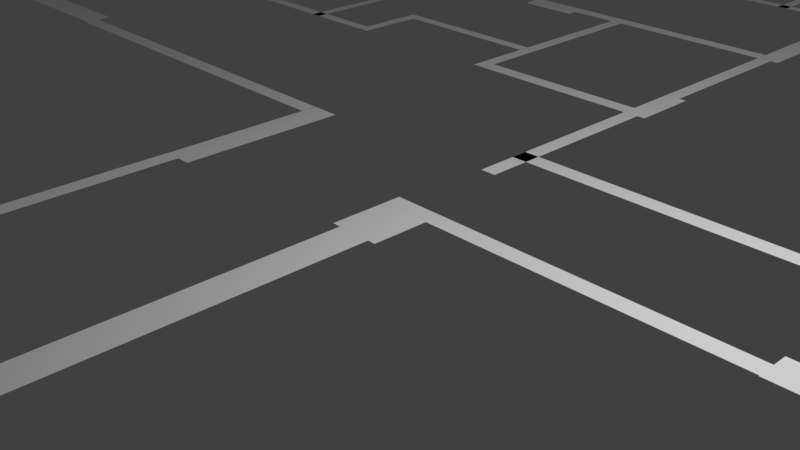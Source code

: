 # Source: ground-floor.blend  (saved by Blender 3.0.42; exported with 4.5.12 LTS)
import bpy
from mathutils import Matrix  # noqa: F401  (used for matrix-valued properties, if any)

bpy.ops.wm.read_factory_settings(use_empty=True)
scene = bpy.context.scene
scene.name = 'Scene'

# ---- collections
col_ground_floor = bpy.data.collections.new('Ground Floor'); scene.collection.children.link(col_ground_floor)
col_pillars = bpy.data.collections.new('Pillars'); col_ground_floor.children.link(col_pillars)

# ---- images (referenced by path relative to the original .blend; pixels are not part of the script)
import os
ASSET_DIR = os.environ.get("B2B_ASSET_DIR", "")  # directory of the original .blend (textures are referenced by path, not embedded)
HERE = os.path.dirname(os.path.abspath(__file__))  # packed textures are extracted next to this script under _unpacked/

def load_image(name, relpath, width, height, colorspace="sRGB"):
    """Load a texture the original file referenced (path relative to the .blend, or extracted next to this script)."""
    p = next((c for c in (os.path.join(HERE, relpath), os.path.join(ASSET_DIR, relpath)) if relpath and os.path.exists(c)), "")
    if p:
        img = bpy.data.images.load(p, check_existing=True)
        img.name = name
    else:  # same state as the original file: an image datablock whose file is absent (Cycles renders it pink)
        img = bpy.data.images.new(name, width, height)
        img.source = "FILE"
        img.filepath = "//" + (relpath or name)
    img.colorspace_settings.name = colorspace
    return img
img_ground_floor_jpg = load_image('ground-floor.jpg', 'ground-floor.jpg', 1024, 1024, 'sRGB')

# ---- materials (node trees are filled in below, after node groups)
mat_ground_floor = bpy.data.materials.new('ground-floor')
mat_ground_floor.surface_render_method = 'BLENDED'
mat_ground_floor.blend_method = 'BLEND'
mat_ground_floor.use_transparent_shadow = False

# ---- material node trees
mat_ground_floor.use_nodes = True; mat_ground_floor.node_tree.nodes.clear()
_N = mat_ground_floor.node_tree.nodes; _L = mat_ground_floor.node_tree.links
n0 = _N.new('ShaderNodeOutputMaterial'); n0.name = 'Material Output'; n0.location = (300, 300)
n1 = _N.new('ShaderNodeTexImage'); n1.name = 'Image Texture'; n1.location = (-200, 300)
n1.image = img_ground_floor_jpg
n1.extension = 'CLIP'
n2 = _N.new('ShaderNodeBsdfPrincipled'); n2.name = 'Principled BSDF'; n2.location = (0, 300)
n2.distribution = 'GGX'
n2.subsurface_method = 'RANDOM_WALK_SKIN'
n2.inputs[3].default_value = 1.45
n2.inputs[27].default_value = (0.0, 0.0, 0.0, 1.0)
n2.inputs[28].default_value = 1.0
_L.new(n1.outputs[0], n2.inputs[0])
_L.new(n1.outputs[1], n2.inputs[4])
_L.new(n2.outputs[0], n0.inputs[0])
n0.is_active_output = True

# ---- world
world_world = bpy.data.worlds.new('World'); scene.world = world_world
world_world.use_nodes = True; world_world.node_tree.nodes.clear()
_N = world_world.node_tree.nodes; _L = world_world.node_tree.links
n0 = _N.new('ShaderNodeOutputWorld'); n0.name = 'World Output'; n0.location = (300, 300)
n1 = _N.new('ShaderNodeBackground'); n1.name = 'Background'; n1.location = (10, 300)
n1.inputs[0].default_value = (0.05088, 0.05088, 0.05088, 1.0)
_L.new(n1.outputs[0], n0.inputs[0])
n0.is_active_output = True
world_world.color = (0.05088, 0.05088, 0.05088)
world_world.use_sun_shadow = False
world_world.sun_shadow_jitter_overblur = 0.0

# ---- cameras
cam_camera = bpy.data.cameras.new('Camera')
cam_camera.clip_end = 100.0
cam_camera.ortho_scale = 7.314

# ---- lights
light_light = bpy.data.lights.new('Light', 'POINT')
light_light.transmission_factor = 0.0
light_light.energy = 1000.0
light_light.shadow_soft_size = 0.1
light_light.shadow_maximum_resolution = 0.006
light_light.use_absolute_resolution = True

# ---- meshes
me_vert_121 = bpy.data.meshes.new('Vert.121')
me_vert_121.from_pydata([(0.1096, 0.2034, 0.0), (0.1096, -0.01408, 0.0), (0.958, 0.2034, 0.0), (0.958, -0.01408, 0.0), (3.342, 0.2034, 0.0), (3.342, -0.01408, 0.0), (3.854, 0.2034, 0.0), (3.854, -0.01408, 0.0), (4.769, 0.1918, 0.0), (4.769, -0.02571, 0.0), (4.996, 0.1918, 0.0), (4.996, -0.02571, 0.0), (7.38, 0.1918, 0.0), (7.38, -0.02571, 0.0), (7.893, 0.1919, 0.0), (7.893, -0.02561, 0.0), (8.809, 0.1919, 0.0), (8.809, -0.02561, 0.0), (9.298, 0.1919, 0.0), (9.298, -0.02561, 0.0), (11.69, 0.1919, 0.0), (11.69, -0.02561, 0.0), (12.31, 0.1919, 0.0), (12.31, -0.02561, 0.0), (13.23, 0.1878, -0.0002435), (13.23, -0.02964, -0.0002435), (13.61, 0.1878, -0.0002435), (13.61, -0.02964, -0.0002435), (16.0, 0.1878, -0.0002435), (16.0, -0.02964, -0.0002435), (16.85, 0.1878, -0.0002435), (16.85, -0.02964, -0.0002435), (16.85, -1.111, -0.0002435), (17.07, -1.111, -0.0002435), (16.85, -7.233, -0.0002435), (17.07, -7.233, -0.0002435), (8.212, -0.02561, 0.0), (8.429, -0.02561, 0.0), (8.212, -9.113, 0.0), (8.429, -9.113, 0.0), (9.137, -9.113, -0.0002435), (9.137, -9.331, -0.0002435), (9.301, -9.113, -0.0002435), (9.301, -9.331, -0.0002435), (11.69, -9.113, -0.0002435), (11.69, -9.331, -0.0002435), (11.86, -9.113, -0.0002435), (11.86, -9.331, -0.0002435), (13.45, -9.113, -0.0002435), (13.45, -9.331, -0.0002435), (15.36, -9.113, -0.0002435), (15.36, -9.331, -0.0002435), (16.85, -9.113, -0.0002435), (16.85, -9.331, -0.0002435), (21.37, -1.118, -0.0002435), (21.59, -1.118, -0.0002435), (21.37, -7.239, -0.0002435), (21.59, -7.239, -0.0002435), (17.21, -9.113, -0.0002435), (17.21, -9.331, -0.0002435), (18.42, -9.113, -0.0002435), (18.42, -9.331, -0.0002435), (18.61, -9.113, -0.0002435), (18.61, -9.331, -0.0002435), (18.84, -9.113, -0.0002435), (18.84, -9.331, -0.0002435), (18.42, -8.237, -0.0002435), (18.61, -8.237, -0.0002435), (18.42, -8.039, -0.0002435), (18.61, -8.039, -0.0002435), (19.81, -8.237, -0.0002435), (19.81, -8.039, -0.0002435), (20.01, -8.237, -0.0002435), (20.01, -8.039, -0.0002435), (19.81, -9.113, -0.0002435), (20.01, -9.113, -0.0002435), (19.81, -9.331, -0.0002435), (20.01, -9.331, -0.0002435), (19.58, -9.113, -0.0002435), (19.58, -9.331, -0.0002435), (21.22, -9.113, -0.0002435), (21.22, -9.331, -0.0002435), (21.37, -9.331, -0.0002435), (21.59, -9.331, -0.0002435), (21.37, -10.28, -0.0002435), (21.59, -10.28, -0.0002435), (17.17, -0.02964, -0.0002435), (18.02, 0.1878, -0.0002435), (18.02, -0.02964, -0.0002435), (20.42, 0.1878, -0.0002435), (20.42, -0.02964, -0.0002435), (21.27, 0.1878, -0.0002435), (21.27, -0.02964, -0.0002435), (16.96, 0.1878, -0.0002435), (17.17, 0.1878, -0.0002435), (16.96, 1.153, -0.0002435), (17.17, 1.153, -0.0002435), (16.85, 1.883, -0.0002435), (16.85, 2.101, -0.0002435), (8.882, 1.883, -0.0002435), (8.882, 2.101, -0.0002435), (7.969, 1.883, -0.0002435), (7.969, 2.101, -0.0002435), (0.05567, 1.883, -0.0002435), (0.05567, 2.101, -0.0002435), (-0.407, 2.101, -0.0002435), (-0.2084, 1.883, -0.0002435), (-0.407, 1.883, -0.0002435), (-0.2084, 1.357, -0.0002435), (-0.407, 1.357, -0.0002435), (-0.2084, 2.101, -0.0002435), (-0.2084, 3.993, -0.0002435), (-0.407, 3.993, -0.0002435), (-0.407, 4.205, -0.0002435), (-1.013, 3.993, -0.0002435), (-1.013, 4.205, -0.0002435), (-0.2103, 4.907, -0.0002435), (-0.4089, 4.907, -0.0002435), (-0.2103, 7.175, -0.0002435), (-0.4089, 7.175, -0.0002435), (-0.4089, 7.381, -0.0002435), (-2.818, 7.175, -0.0002435), (-2.818, 7.381, -0.0002435), (-3.005, 7.175, -0.0002435), (-3.005, 7.381, -0.0002435), (-2.818, 5.154, -0.0002435), (-3.005, 5.154, -0.0002435), (-2.818, 4.984, -0.0002435), (-3.005, 4.984, -0.0002435), (-2.818, 4.206, -0.0002435), (-3.005, 4.206, -0.0002435), (-2.818, 3.994, -0.0002435), (-3.005, 3.994, -0.0002435), (-2.214, 4.206, -0.0002435), (-2.214, 3.994, -0.0002435), (-5.267, 5.154, -0.0002435), (-5.267, 4.984, -0.0002435), (-5.434, 5.154, -0.0002435), (-5.434, 4.984, -0.0002435), (-5.267, 3.994, -0.0002435), (-5.434, 3.994, -0.0002435), (-3.727, 7.381, -0.0002435), (-3.727, 7.175, -0.0002435), (-4.641, 7.23, -0.0002435), (-4.641, 7.372, -0.0002435), (-5.657, 7.23, -0.0002435), (-5.657, 7.379, -0.0002435), (-0.2122, 8.09, -0.0002435), (-0.4108, 8.09, -0.0002435), (-0.2122, 8.374, -0.0002435), (-0.4108, 8.374, -0.0002435), (-0.2122, 9.862, -0.0002435), (-0.4108, 9.862, -0.0002435), (-0.2122, 10.79, -0.0002435), (-0.4108, 10.79, -0.0002435), (-0.4108, 10.03, -0.0002435), (-0.4108, 9.862, -0.0002435), (-0.7399, 10.03, -0.0002435), (-0.7399, 9.862, -0.0002435), (-0.4127, 11.7, -0.0002435), (-0.4127, 11.5, -0.0002435), (-1.356, 11.7, -0.0002435), (-1.356, 11.5, -0.0002435), (-2.907, 11.7, -0.0002435), (-2.907, 11.5, -0.0002435), (-3.925, 11.7, -0.0002435), (-3.925, 11.5, -0.0002435), (-4.036, 11.31, -0.0002435), (-3.879, 11.31, -0.0002435), (-3.925, 11.31, -0.0002435), (-3.879, 11.5, -0.0002435), (-3.925, 11.5, -0.0002435), (-4.032, 9.861, -0.0002435), (-3.875, 9.861, -0.0002435), (-1.48, 11.5, -0.0002435), (-1.638, 11.5, -0.0002435), (-1.48, 9.863, -0.0002435), (-1.638, 9.863, -0.0002435), (-2.838, 11.5, -0.0002435), (-2.693, 11.5, -0.0002435), (-2.382, 9.861, -0.0002435), (-2.838, 9.861, -0.0002435), (-2.382, 10.03, -0.0002435), (-2.838, 10.03, -0.0002435), (-2.693, 10.03, -0.0002435), (-2.693, 9.861, -0.0002435), (-3.133, 10.03, -0.0002435), (-3.133, 9.861, -0.0002435), (-0.4084, -0.7087, 0.0), (0.01269, -0.7087, 0.0), (-0.4084, -8.43, 0.0), (0.01269, -8.43, 0.0), (-0.1978, -0.7087, 0.0), (-0.1978, -8.43, 0.0), (7.537, -9.113, -0.0002435), (7.537, -9.331, -0.0002435), (7.386, -9.113, -0.0002435), (7.386, -9.331, -0.0002435), (4.992, -9.113, -0.0002435), (4.992, -9.331, -0.0002435), (4.837, -9.113, -0.0002435), (4.837, -9.331, -0.0002435), (3.237, -9.113, -0.0002435), (3.237, -9.331, -0.0002435), (1.631, -9.113, -0.0002435), (1.631, -9.331, -0.0002435), (0.1098, -9.113, -0.0002435), (0.1098, -9.331, -0.0002435), (-4.835, 11.7, -0.0002435), (-4.835, 11.5, -0.0002435), (-5.277, 11.7, -0.0002435), (-5.277, 11.5, -0.0002435), (-6.82, 11.7, -0.0002435), (-6.82, 11.5, -0.0002435), (-8.531, 11.7, -0.0002435), (-8.531, 11.5, -0.0002435), (-5.082, 11.5, -0.0002435), (-5.24, 11.5, -0.0002435), (-5.082, 10.03, -0.0002435), (-5.24, 10.03, -0.0002435), (-5.082, 9.864, -0.0002435), (-5.24, 9.864, -0.0002435), (-4.797, 10.03, -0.0002435), (-4.797, 9.864, -0.0002435), (-5.529, 10.03, -0.0002435), (-5.529, 9.864, -0.0002435), (-6.272, 11.5, -0.0002435), (-6.43, 11.5, -0.0002435), (-6.272, 10.02, -0.0002435), (-6.43, 10.02, -0.0002435), (-6.272, 9.863, -0.0002435), (-6.43, 9.863, -0.0002435), (-6.532, 10.02, -0.0002435), (-6.532, 9.863, -0.0002435), (-7.292, 10.02, -0.0002435), (-7.292, 9.863, -0.0002435), (-7.486, 10.02, -0.0002435), (-7.486, 9.863, -0.0002435), (-7.625, 10.02, -0.0002435), (-7.625, 9.863, -0.0002435), (-7.486, 11.5, -0.0002435), (-7.625, 11.5, -0.0002435), (-8.372, 10.02, -0.0002435), (-8.372, 9.863, -0.0002435), (-8.628, 10.02, -0.0002435), (-8.628, 9.863, -0.0002435), (-8.85, 10.02, -0.0002435), (-8.85, 9.863, -0.0002435), (-8.628, 10.38, -0.0002435), (-8.85, 10.38, -0.0002435), (-8.628, 8.249, -0.0002435), (-8.85, 8.249, -0.0002435), (-8.637, 6.134, -0.0002435), (-8.86, 6.134, -0.0002435), (-8.637, 3.683, -0.0002435), (-8.86, 3.683, -0.0002435), (-8.637, 3.487, -0.0002435), (-8.86, 3.487, -0.0002435), (-9.046, 3.683, -0.0002435), (-9.046, 3.487, -0.0002435), (-8.637, 4.153, -0.0002435), (-8.637, 3.983, -0.0002435), (-7.766, 4.153, -0.0002435), (-7.766, 3.983, -0.0002435), (-8.5, 6.621, -0.0002435), (-8.5, 6.452, -0.0002435), (-6.567, 6.621, -0.0002435), (-6.567, 6.452, -0.0002435), (-6.417, 6.621, -0.0002435), (-6.417, 6.452, -0.0002435), (-6.567, 3.983, -0.0002435), (-6.417, 3.983, -0.0002435), (-6.567, 4.153, -0.0002435), (-6.567, 3.983, -0.0002435), (-6.417, 4.153, -0.0002435), (-6.417, 3.983, -0.0002435), (-5.434, 4.153, -0.0002435), (-5.434, 3.983, -0.0002435), (-1.013, 4.205, -0.0002435), (-1.013, 3.993, -0.0002435), (-4.032, 10.03, -0.0002435), (-4.032, 9.861, -0.0002435), (-3.875, 10.03, -0.0002435), (-3.875, 9.861, -0.0002435), (-3.133, 10.03, -0.0002435), (-3.133, 9.861, -0.0002435), (-1.638, 9.861, -0.0002435), (-1.638, 10.03, -0.0002435), (-1.48, 9.861, -0.0002435), (-1.48, 10.03, -0.0002435), (-0.7399, 9.861, -0.0002435), (-0.7399, 10.03, -0.0002435), (-8.852, 11.7, -0.0002435), (-8.852, 11.5, -0.0002435), (-9.798, 11.7, -0.0002435), (-9.798, 11.5, -0.0002435), (-12.18, 11.7, -0.0002435), (-12.18, 11.5, -0.0002435), (-13.14, 11.7, -0.0002435), (-13.14, 11.5, -0.0002435), (-13.46, 11.7, -0.0002435), (-13.46, 11.5, -0.0002435), (-13.83, 11.7, -0.0002435), (-13.83, 11.5, -0.0002435), (-15.33, 11.7, -0.0002435), (-15.33, 11.5, -0.0002435), (-15.73, 11.7, -0.0002435), (-15.73, 11.5, -0.0002435), (-15.93, 11.7, -0.0002435), (-15.93, 11.5, -0.0002435), (-15.73, 9.233, -0.0002435), (-15.93, 9.233, -0.0002435), (-15.73, 8.245, -0.0002435), (-15.93, 8.245, -0.0002435), (-15.73, 8.04, -0.0002435), (-15.93, 8.04, -0.0002435), (-15.73, 7.437, -0.0002435), (-15.93, 7.437, -0.0002435), (-13.49, 8.245, -0.0002435), (-13.49, 8.04, -0.0002435), (-17.08, 8.245, -0.0002435), (-17.08, 8.04, -0.0002435), (-15.73, 7.243, -0.0002435), (-15.93, 7.243, -0.0002435), (-15.73, 6.578, -0.0002435), (-15.93, 6.578, -0.0002435), (-14.91, 7.437, -0.0002435), (-14.91, 7.243, -0.0002435), (-14.17, 7.437, -0.0002435), (-14.17, 7.243, -0.0002435), (-13.49, 7.437, -0.0002435), (-13.49, 7.243, -0.0002435), (-15.73, 5.575, -0.0002435), (-15.93, 5.575, -0.0002435), (-15.73, 5.291, -0.0002435), (-15.93, 5.291, -0.0002435), (-15.73, 5.094, -0.0002435), (-15.93, 5.094, -0.0002435), (-14.93, 5.291, -0.0002435), (-14.93, 5.094, -0.0002435), (-14.74, 5.291, -0.0002435), (-14.74, 5.094, -0.0002435), (-13.33, 5.291, -0.0002435), (-13.33, 5.094, -0.0002435), (-13.14, 5.291, -0.0002435), (-13.14, 5.094, -0.0002435), (-13.33, 6.134, -0.0002435), (-13.14, 6.134, -0.0002435), (-13.33, 3.69, -0.0002435), (-13.14, 3.69, -0.0002435), (-13.33, 3.495, -0.0002435), (-13.14, 3.495, -0.0002435), (-13.67, 3.688, -0.0002435), (-13.67, 3.49, -0.0002435), (-10.21, 3.69, -0.0002435), (-10.21, 3.495, -0.0002435), (-9.046, 3.683, -0.0002435), (-9.046, 3.487, -0.0002435), (-15.73, 3.688, -0.0002435), (-15.93, 3.688, -0.0002435), (-15.73, 3.49, -0.0002435), (-15.93, 3.49, -0.0002435), (-15.63, 3.688, -0.0002435), (-15.63, 3.49, -0.0002435), (-15.05, 3.688, -0.0002435), (-15.05, 3.49, -0.0002435), (-14.93, 3.688, -0.0002435), (-14.93, 3.49, -0.0002435), (-14.74, 3.688, -0.0002435), (-14.74, 3.49, -0.0002435), (-14.42, 3.688, -0.0002435), (-14.42, 3.49, -0.0002435), (-14.93, 5.094, -0.0002435), (-14.74, 5.094, -0.0002435), (-13.67, 3.688, -0.0002435), (-13.67, 3.49, -0.0002435), (-13.33, 8.249, -0.0002435), (-13.14, 8.249, -0.0002435), (-13.33, 10.38, -0.0002435), (-13.14, 10.38, -0.0002435), (-18.21, 8.245, -0.0002435), (-18.21, 8.04, -0.0002435), (-18.03, 11.7, -0.0002435), (-18.03, 11.5, -0.0002435), (-18.94, 11.69, -0.0002435), (-18.94, 11.49, -0.0002435), (-22.7, 11.69, -0.0002435), (-22.7, 11.49, -0.0002435), (-22.85, 11.69, -0.0002435), (-22.85, 11.49, -0.0002435), (-23.57, 11.69, -0.0002435), (-23.57, 11.49, -0.0002435), (-23.73, 11.69, -0.0002435), (-23.73, 11.49, -0.0002435), (-22.7, 8.408, -0.0002435), (-22.85, 8.408, -0.0002435), (-23.57, 11.08, -0.0002435), (-23.73, 11.08, -0.0002435), (-23.73, 11.27, -0.0002435), (-23.73, 11.08, -0.0002435), (-26.09, 11.27, -0.0002435), (-26.09, 11.08, -0.0002435), (-26.25, 11.27, -0.0002435), (-26.25, 11.08, -0.0002435), (-26.09, 11.48, -0.0002435), (-26.25, 11.48, -0.0002435), (-26.09, 11.69, -0.0002435), (-26.25, 11.69, -0.0002435), (-26.62, 11.48, -0.0002435), (-26.62, 11.69, -0.0002435), (-27.17, 11.31, -0.0002435), (-26.96, 11.31, -0.0002435), (-27.17, 8.408, -0.0002435), (-26.96, 8.408, -0.0002435), (-27.68, 8.034, -0.0002435), (-27.68, 8.244, -0.0002435), (-27.77, 8.034, -0.0002435), (-27.77, 8.244, -0.0002435), (-26.45, 8.034, -0.0002435), (-26.45, 8.244, -0.0002435), (-26.36, 8.034, -0.0002435), (-26.36, 8.244, -0.0002435), (-26.96, 8.034, -0.0002435), (-27.17, 8.034, -0.0002435), (-26.96, 4.752, -0.0002435), (-27.17, 4.752, -0.0002435), (-26.96, -0.1858, -0.0002435), (-27.17, -0.1858, -0.0002435), (-26.96, -1.106, -0.0002435), (-27.17, -1.106, -0.0002435), (-26.96, -2.44, -0.0002435), (-27.17, -2.44, -0.0002435), (-26.96, -2.557, -0.0002435), (-27.17, -2.557, -0.0002435), (-25.22, -2.44, -0.0002435), (-25.22, -2.557, -0.0002435), (-28.93, -2.44, -0.0002435), (-28.93, -2.557, -0.0002435), (-28.93, -2.557, -0.0002435), (-28.81, -2.557, -0.0002435), (-28.93, -3.551, -0.0002435), (-28.81, -3.551, -0.0002435), (-28.93, -9.192, -0.0002435), (-28.81, -9.192, -0.0002435), (-28.93, -9.339, -0.0002435), (-28.81, -9.339, -0.0002435), (-27.68, -9.192, -0.0002435), (-27.68, -9.339, -0.0002435), (-26.46, -9.183, -0.0002435), (-26.46, -9.33, -0.0002435), (-26.37, -9.183, -0.0002435), (-26.37, -9.33, -0.0002435), (-25.34, -9.183, -0.0002435), (-25.34, -9.33, -0.0002435), (-25.22, -9.183, -0.0002435), (-25.22, -9.33, -0.0002435), (-25.34, -3.546, -0.0002435), (-25.22, -3.546, -0.0002435), (-25.34, -2.557, -0.0002435), (-25.22, -2.557, -0.0002435), (-18.56, 8.245, -0.0002435), (-18.56, 8.04, -0.0002435), (-19.43, 8.245, -0.0002435), (-19.43, 8.04, -0.0002435), (-21.84, 8.245, -0.0002435), (-21.84, 8.04, -0.0002435), (-22.23, 8.245, -0.0002435), (-22.23, 8.04, -0.0002435), (-18.56, 6.729, -0.0002435), (-18.35, 6.729, -0.0002435), (-18.56, 0.6239, -0.0002435), (-18.35, 0.6239, -0.0002435), (-18.57, -1.705, -0.0002435), (-18.37, -1.705, -0.0002435), (-18.57, -3.94, -0.0002435), (-18.37, -3.94, -0.0002435), (-18.57, -4.052, -0.0002435), (-18.37, -4.052, -0.0002435), (-18.57, -7.832, -0.0002435), (-18.37, -7.832, -0.0002435), (-24.21, -3.94, -0.0002435), (-24.21, -4.052, -0.0002435), (-25.22, -3.94, -0.0002435), (-25.22, -4.052, -0.0002435), (-23.59, -9.183, -0.0002435), (-23.59, -9.33, -0.0002435), (-21.97, -9.148, -0.0002435), (-21.97, -9.296, -0.0002435), (-18.57, -9.148, -0.0002435), (-18.57, -9.296, -0.0002435), (-2.995, -9.346, -0.0002435), (-3.213, -9.346, -0.0002435), (-2.995, -10.68, -0.0002435), (-3.213, -10.68, -0.0002435), (-2.997, -7.143, -0.0002435), (-3.215, -7.143, -0.0002435), (-2.997, -5.384, -0.0002435), (-3.215, -5.384, -0.0002435), (-2.997, -3.87, -0.0002435), (-3.215, -3.87, -0.0002435), (-2.997, -0.9161, -0.0002435), (-3.215, -0.9161, -0.0002435), (-3.215, 1.287, -0.0002435), (-3.215, 1.07, -0.0002435), (-8.659, 1.287, -0.0002435), (-8.659, 1.07, -0.0002435), (-10.28, 1.312, -0.0002435), (-10.28, 1.094, -0.0002435), (-15.72, 1.312, -0.0002435), (-15.72, 1.094, -0.0002435), (-15.72, -0.9161, -0.0002435), (-15.93, -0.9161, -0.0002435), (-15.72, -3.87, -0.0002435), (-15.93, -3.87, -0.0002435), (-15.74, -5.384, -0.0002435), (-15.96, -5.384, -0.0002435), (-15.74, -7.143, -0.0002435), (-15.96, -7.143, -0.0002435), (-15.72, -9.346, -0.0002435), (-15.93, -9.346, -0.0002435), (-15.72, -10.66, -0.0002435), (-15.93, -10.66, -0.0002435), (-15.72, -11.7, -0.0002435), (-15.93, -11.7, -0.0002435), (-2.995, -11.7, -0.0002435), (-3.213, -11.7, -0.0002435), (-17.41, -12.12, -0.0002435), (-17.41, -11.7, -0.0002435), (-17.41, -11.91, -0.0002435), (-13.13, -12.12, -0.0002435), (-13.13, -11.7, -0.0002435), (-13.13, -11.91, -0.0002435), (-11.31, -12.12, -0.0002435), (-11.31, -11.7, -0.0002435), (-11.31, -11.91, -0.0002435), (-10.56, -12.12, -0.0002435), (-10.56, -11.7, -0.0002435), (-10.56, -11.91, -0.0002435), (-8.268, -11.7, -0.0002435), (-8.268, -11.91, -0.0002435), (-8.268, -12.12, -0.0002435), (-6.087, -11.7, -0.0002435), (-6.087, -11.91, -0.0002435), (-6.087, -12.12, -0.0002435), (-4.271, -11.7, -0.0002435), (-4.271, -11.91, -0.0002435), (-4.271, -12.12, -0.0002435), (-2.995, -11.7, -0.0002435), (-2.995, -11.91, -0.0002435), (-2.995, -12.12, -0.0002435), (-1.128, -11.91, -0.0002435), (-1.128, -12.12, -0.0002435), (0.7132, -12.07, -0.0002435), (14.47, -12.07, -0.0002435), (14.47, -17.27, -0.0002435), (13.09, -17.27, -0.0002435), (12.47, -17.27, -0.0002435), (4.497, -17.27, -0.0002435), (3.877, -17.27, -0.0002435), (0.4345, -17.27, -0.0002435), (-0.1849, -17.86, -0.0002435), (-0.1849, -20.13, -0.0002435), (-0.1849, -20.36, -0.0002435), (4.497, -20.36, -0.0002435), (4.497, -17.86, -0.0002435), (4.497, -20.36, -0.0002435), (14.47, -20.36, -0.0002435), (14.47, -17.27, -0.0002435), (17.17, -11.98, -0.0002435), (17.17, -11.77, -0.0002435), (25.32, -11.98, -0.0002435), (25.32, -11.77, -0.0002435), (26.25, -11.99, -0.0002435), (26.25, -11.77, -0.0002435), (30.0, -11.99, -0.0002435), (30.0, -11.77, -0.0002435), (17.07, -13.88, -0.0002435), (16.85, -13.88, -0.0002435), (17.17, -13.88, -0.0002435), (17.07, -18.19, -0.0002435), (16.85, -18.19, -0.0002435), (17.17, -18.19, -0.0002435), (21.37, -1.993, -0.0002435), (21.59, -1.993, -0.0002435), (21.37, -2.14, -0.0002435), (21.59, -2.14, -0.0002435), (21.37, -2.423, -0.0002435), (21.59, -2.423, -0.0002435), (21.37, -2.624, -0.0002435), (21.59, -2.624, -0.0002435), (22.29, -1.993, -0.0002435), (22.29, -2.14, -0.0002435), (22.42, -1.993, -0.0002435), (22.42, -2.14, -0.0002435), (22.29, -2.423, -0.0002435), (22.42, -2.423, -0.0002435), (22.29, -2.624, -0.0002435), (22.42, -2.624, -0.0002435), (22.29, -2.423, -0.0002435), (22.29, -2.624, -0.0002435), (24.82, -2.423, -0.0002435), (24.82, -2.624, -0.0002435), (24.96, -2.423, -0.0002435), (24.96, -2.624, -0.0002435), (25.33, -2.423, -0.0002435), (25.33, -2.624, -0.0002435), (24.82, -2.155, -0.0002435), (24.96, -2.155, -0.0002435), (24.82, -2.001, -0.0002435), (24.96, -2.001, -0.0002435), (26.59, -2.155, -0.0002435), (26.59, -2.001, -0.0002435), (26.75, -2.155, -0.0002435), (26.75, -2.001, -0.0002435), (26.59, -2.423, -0.0002435), (26.75, -2.423, -0.0002435), (26.59, -2.624, -0.0002435), (26.75, -2.624, -0.0002435), (26.24, -2.423, -0.0002435), (26.24, -2.624, -0.0002435), (29.14, -2.423, -0.0002435), (29.14, -2.624, -0.0002435), (29.29, -2.423, -0.0002435), (29.29, -2.624, -0.0002435), (30.0, -2.423, -0.0002435), (30.0, -2.624, -0.0002435), (29.42, -2.423, -0.0002435), (29.42, -2.624, -0.0002435), (29.14, -2.155, -0.0002435), (29.29, -2.155, -0.0002435), (29.14, -2.001, -0.0002435), (29.29, -2.001, -0.0002435), (30.45, -2.155, -0.0002435), (30.45, -2.001, -0.0002435), (30.6, -2.155, -0.0002435), (30.6, -2.001, -0.0002435), (30.45, -3.197, -0.0002435), (30.6, -3.197, -0.0002435), (30.45, -3.349, -0.0002435), (30.6, -3.349, -0.0002435), (30.21, -3.197, -0.0002435), (30.21, -3.349, -0.0002435), (30.11, -3.197, -0.0002435), (30.11, -3.349, -0.0002435), (30.0, -3.197, -0.0002435), (30.0, -3.349, -0.0002435), (30.11, -5.747, -0.0002435), (30.0, -5.747, -0.0002435), (30.21, -5.747, -0.0002435), (30.21, -5.899, -0.0002435), (30.11, -5.747, -0.0002435), (30.11, -5.899, -0.0002435), (30.0, -5.747, -0.0002435), (30.0, -5.899, -0.0002435), (30.21, -6.164, -0.0002435), (30.0, -6.164, -0.0002435), (30.45, -5.747, -0.0002435), (30.45, -5.899, -0.0002435), (30.6, -5.747, -0.0002435), (30.6, -5.899, -0.0002435), (30.45, -6.937, -0.0002435), (30.6, -6.937, -0.0002435), (30.45, -7.102, -0.0002435), (30.6, -7.102, -0.0002435), (30.31, -6.937, -0.0002435), (30.31, -7.102, -0.0002435), (30.11, -7.102, -0.0002435), (30.0, -7.102, -0.0002435), (30.11, -8.587, -0.0002435), (30.0, -8.587, -0.0002435), (30.21, -8.587, -0.0002435), (30.21, -8.739, -0.0002435), (30.11, -8.587, -0.0002435), (30.11, -8.739, -0.0002435), (30.0, -8.587, -0.0002435), (30.0, -8.739, -0.0002435), (30.45, -8.587, -0.0002435), (30.45, -8.739, -0.0002435), (30.6, -8.587, -0.0002435), (30.6, -8.739, -0.0002435), (30.45, -9.794, -0.0002435), (30.6, -9.794, -0.0002435), (30.45, -9.938, -0.0002435), (30.6, -9.938, -0.0002435), (30.21, -9.794, -0.0002435), (30.21, -9.938, -0.0002435), (30.0, -9.794, -0.0002435), (30.0, -9.938, -0.0002435), (30.21, -9.715, -0.0002435), (30.0, -9.715, -0.0002435), (30.11, -9.794, -0.0002435), (30.11, -9.938, -0.0002435), (30.0, -11.44, -0.0002435), (30.11, -11.44, -0.0002435), (30.21, -11.44, -0.0002435), (30.21, -11.59, -0.0002435), (30.11, -11.44, -0.0002435), (30.11, -11.59, -0.0002435), (30.0, -11.44, -0.0002435), (30.0, -11.59, -0.0002435), (30.21, -11.74, -0.0002435), (30.0, -11.74, -0.0002435), (30.45, -11.44, -0.0002435), (30.45, -11.59, -0.0002435), (30.6, -11.44, -0.0002435), (30.6, -11.59, -0.0002435), (30.45, -12.64, -0.0002435), (30.6, -12.64, -0.0002435), (30.45, -12.79, -0.0002435), (30.6, -12.79, -0.0002435), (30.31, -12.64, -0.0002435), (30.31, -12.79, -0.0002435), (30.31, -12.68, -0.0002435), (30.0, -12.79, -0.0002435), (30.0, -12.68, -0.0002435), (30.11, -12.79, -0.0002435), (30.11, -12.68, -0.0002435), (30.0, -14.88, -0.0002435), (30.11, -14.88, -0.0002435), (30.11, -14.88, -0.0002435), (30.21, -14.88, -0.0002435), (30.21, -15.03, -0.0002435), (30.11, -14.88, -0.0002435), (30.11, -15.03, -0.0002435), (30.0, -14.88, -0.0002435), (30.0, -15.03, -0.0002435), (30.21, -15.59, -0.0002435), (30.0, -15.59, -0.0002435), (30.45, -14.88, -0.0002435), (30.45, -15.03, -0.0002435), (30.6, -14.88, -0.0002435), (30.6, -15.03, -0.0002435), (30.45, -16.91, -0.0002435), (30.6, -16.91, -0.0002435), (30.45, -17.06, -0.0002435), (30.6, -17.06, -0.0002435), (30.21, -16.91, -0.0002435), (30.21, -17.06, -0.0002435), (30.1, -16.91, -0.0002435), (30.1, -17.06, -0.0002435), (30.0, -16.91, -0.0002435), (30.0, -17.06, -0.0002435), (30.1, -19.16, -0.0002435), (30.0, -19.16, -0.0002435), (30.21, -19.16, -0.0002435), (30.21, -19.31, -0.0002435), (30.11, -19.16, -0.0002435), (30.11, -19.31, -0.0002435), (30.0, -19.16, -0.0002435), (30.0, -19.31, -0.0002435), (30.21, -20.03, -0.0002435), (30.0, -20.03, -0.0002435), (30.45, -19.16, -0.0002435), (30.45, -19.31, -0.0002435), (30.61, -19.16, -0.0002435), (30.61, -19.31, -0.0002435), (30.45, -21.18, -0.0002435), (30.61, -21.18, -0.0002435), (30.45, -21.34, -0.0002435), (30.61, -21.34, -0.0002435), (30.21, -21.18, -0.0002435), (30.21, -21.34, -0.0002435), (30.21, -20.96, -0.0002435), (30.0, -21.34, -0.0002435), (30.0, -20.96, -0.0002435), (30.11, -21.34, -0.0002435), (30.0, -23.42, -0.0002435), (30.11, -23.42, -0.0002435), (30.31, -23.59, -0.0002435), (30.31, -23.42, -0.0002435), (30.45, -23.59, -0.0002435), (30.45, -23.42, -0.0002435), (30.61, -23.59, -0.0002435), (30.61, -23.42, -0.0002435), (30.45, -25.45, -0.0002435), (30.61, -25.45, -0.0002435), (30.45, -25.6, -0.0002435), (30.61, -25.6, -0.0002435), (30.21, -25.45, -0.0002435), (30.21, -25.6, -0.0002435), (30.11, -25.45, -0.0002435), (30.11, -25.6, -0.0002435), (30.0, -25.45, -0.0002435), (30.0, -25.6, -0.0002435), (30.21, -24.73, -0.0002435), (30.0, -24.73, -0.0002435), (30.11, -27.72, -0.0002435), (30.0, -27.72, -0.0002435), (30.21, -27.72, -0.0002435), (30.21, -27.88, -0.0002435), (30.11, -27.72, -0.0002435), (30.11, -27.88, -0.0002435), (30.0, -27.72, -0.0002435), (30.0, -27.88, -0.0002435), (30.21, -28.97, -0.0002435), (30.0, -28.97, -0.0002435), (30.45, -27.72, -0.0002435), (30.45, -27.88, -0.0002435), (30.59, -27.72, -0.0002435), (30.59, -27.88, -0.0002435), (30.45, -29.71, -0.0002435), (30.59, -29.71, -0.0002435), (30.45, -29.88, -0.0002435), (30.59, -29.88, -0.0002435), (30.31, -29.71, -0.0002435), (30.31, -29.88, -0.0002435), (30.11, -29.88, -0.0002435), (30.0, -29.88, -0.0002435), (30.11, -31.36, -0.0002435), (30.0, -31.36, -0.0002435), (30.21, -31.36, -0.0002435), (30.21, -31.51, -0.0002435), (30.11, -31.36, -0.0002435), (30.11, -31.51, -0.0002435), (30.0, -31.36, -0.0002435), (30.0, -31.51, -0.0002435), (30.46, -31.36, -0.0002435), (30.46, -31.51, -0.0002435), (30.6, -31.36, -0.0002435), (30.6, -31.51, -0.0002435), (30.46, -32.51, -0.0002435), (30.6, -32.51, -0.0002435), (30.46, -32.66, -0.0002435), (30.6, -32.66, -0.0002435), (29.29, -32.51, -0.0002435), (29.29, -32.66, -0.0002435), (29.14, -32.51, -0.0002435), (29.14, -32.66, -0.0002435), (29.29, -32.26, -0.0002435), (29.14, -32.26, -0.0002435), (29.29, -32.08, -0.0002435), (29.14, -32.08, -0.0002435), (29.99, -32.26, -0.0002435), (29.99, -32.08, -0.0002435), (29.29, -32.17, -0.0002435), (29.14, -32.17, -0.0002435), (29.29, -32.17, -0.0002435), (29.14, -32.17, -0.0002435), (26.76, -32.08, -0.0002435), (26.76, -32.17, -0.0002435), (30.21, -31.55, -0.0002435), (30.0, -31.55, -0.0002435), (26.76, -32.26, -0.0002435), (26.6, -32.26, -0.0002435), (26.76, -32.08, -0.0002435), (26.6, -32.08, -0.0002435), (26.76, -32.17, -0.0002435), (26.6, -32.17, -0.0002435), (26.24, -32.26, -0.0002435), (26.24, -32.08, -0.0002435), (26.76, -32.51, -0.0002435), (26.6, -32.51, -0.0002435), (26.76, -32.67, -0.0002435), (26.6, -32.67, -0.0002435), (24.96, -32.51, -0.0002435), (24.96, -32.67, -0.0002435), (24.82, -32.51, -0.0002435), (24.82, -32.67, -0.0002435), (24.96, -32.26, -0.0002435), (24.82, -32.26, -0.0002435), (24.96, -32.17, -0.0002435), (24.82, -32.17, -0.0002435), (24.96, -32.08, -0.0002435), (24.82, -32.08, -0.0002435), (25.32, -32.26, -0.0002435), (25.32, -32.08, -0.0002435), (22.43, -32.17, -0.0002435), (22.43, -32.08, -0.0002435), (22.43, -32.26, -0.0002435), (22.28, -32.26, -0.0002435), (22.43, -32.17, -0.0002435), (22.28, -32.17, -0.0002435), (22.43, -32.08, -0.0002435), (22.28, -32.08, -0.0002435), (21.58, -32.26, -0.0002435), (21.58, -32.08, -0.0002435), (22.43, -32.52, -0.0002435), (22.28, -32.52, -0.0002435), (22.43, -32.66, -0.0002435), (22.28, -32.66, -0.0002435), (21.58, -32.52, -0.0002435), (21.58, -32.66, -0.0002435), (21.58, -32.46, -0.0002435), (21.36, -32.52, -0.0002435), (21.36, -32.66, -0.0002435), (21.36, -32.46, -0.0002435), (21.58, -32.98, -0.0002435), (21.36, -32.98, -0.0002435), (21.58, -33.16, -0.0002435), (21.36, -33.16, -0.0002435), (20.42, -32.98, -0.0002435), (20.42, -33.16, -0.0002435), (18.02, -32.98, -0.0002435), (18.02, -33.16, -0.0002435), (17.07, -32.98, -0.0002435), (17.07, -33.16, -0.0002435), (16.85, -32.98, -0.0002435), (16.85, -33.16, -0.0002435), (17.07, -32.67, -0.0002435), (16.85, -32.67, -0.0002435), (17.07, -32.52, -0.0002435), (16.85, -32.52, -0.0002435), (17.07, -32.46, -0.0002435), (16.85, -32.46, -0.0002435), (16.24, -32.67, -0.0002435), (16.24, -32.52, -0.0002435), (16.09, -32.67, -0.0002435), (16.09, -32.52, -0.0002435), (16.24, -32.26, -0.0002435), (16.09, -32.26, -0.0002435), (16.24, -32.17, -0.0002435), (16.09, -32.17, -0.0002435), (16.24, -32.08, -0.0002435), (16.09, -32.08, -0.0002435), (16.85, -32.26, -0.0002435), (16.85, -32.08, -0.0002435), (13.7, -32.17, -0.0002435), (13.7, -32.08, -0.0002435), (13.7, -32.26, -0.0002435), (13.55, -32.26, -0.0002435), (13.7, -32.17, -0.0002435), (13.55, -32.17, -0.0002435), (13.7, -32.08, -0.0002435), (13.55, -32.08, -0.0002435), (13.38, -32.26, -0.0002435), (13.38, -32.07, -0.0002435), (13.7, -32.52, -0.0002435), (13.55, -32.52, -0.0002435), (13.7, -32.67, -0.0002435), (13.55, -32.67, -0.0002435), (11.93, -32.52, -0.0002435), (11.93, -32.67, -0.0002435), (11.78, -32.52, -0.0002435), (11.78, -32.67, -0.0002435), (11.93, -32.26, -0.0002435), (11.78, -32.26, -0.0002435), (11.93, -32.17, -0.0002435), (11.78, -32.17, -0.0002435), (11.93, -32.08, -0.0002435), (11.78, -32.08, -0.0002435), (12.16, -32.26, -0.0002435), (12.16, -32.08, -0.0002435), (9.376, -32.17, -0.0002435), (9.376, -32.08, -0.0002435), (9.376, -32.26, -0.0002435), (9.229, -32.26, -0.0002435), (9.376, -32.17, -0.0002435), (9.229, -32.17, -0.0002435), (9.376, -32.08, -0.0002435), (9.229, -32.08, -0.0002435), (8.949, -32.26, -0.0002435), (8.949, -32.07, -0.0002435), (9.376, -32.52, -0.0002435), (9.229, -32.52, -0.0002435), (9.376, -32.67, -0.0002435), (9.229, -32.67, -0.0002435), (7.608, -32.52, -0.0002435), (7.608, -32.67, -0.0002435), (7.451, -32.52, -0.0002435), (7.451, -32.67, -0.0002435), (7.608, -32.26, -0.0002435), (7.451, -32.26, -0.0002435), (7.608, -32.17, -0.0002435), (7.451, -32.17, -0.0002435), (7.608, -32.08, -0.0002435), (7.451, -32.08, -0.0002435), (7.723, -32.26, -0.0002435), (7.723, -32.08, -0.0002435), (5.067, -32.17, -0.0002435), (5.067, -32.08, -0.0002435), (5.005, -32.17, -0.0002435), (5.005, -32.08, -0.0002435), (5.067, -32.45, -0.0002435), (5.005, -32.45, -0.0002435), (4.902, -32.45, -0.0002435), (5.067, -32.52, -0.0002435), (5.005, -32.52, -0.0002435), (4.902, -32.52, -0.0002435), (5.067, -32.67, -0.0002435), (5.005, -32.67, -0.0002435), (4.902, -32.67, -0.0002435), (4.283, -32.52, -0.0002435), (4.283, -32.67, -0.0002435), (4.283, -32.45, -0.0002435), (4.08, -32.52, -0.0002435), (4.08, -32.45, -0.0002435), (4.283, -32.67, -0.0002435), (4.08, -32.67, -0.0002435), (4.283, -32.97, -0.0002435), (4.08, -32.97, -0.0002435), (4.283, -33.17, -0.0002435), (4.08, -33.17, -0.0002435), (3.142, -32.97, -0.0002435), (3.142, -33.17, -0.0002435), (0.72, -32.97, -0.0002435), (0.72, -33.17, -0.0002435), (0.01738, -32.97, -0.0002435), (0.01738, -33.17, -0.0002435), (-0.2047, -32.97, -0.0002435), (-0.2047, -33.17, -0.0002435), (-0.4087, -32.97, -0.0002435), (-0.4087, -33.17, -0.0002435), (0.01738, -31.73, -0.0002435), (-0.2047, -31.73, -0.0002435), (-0.4087, -31.73, -0.0002435), (-0.5141, -31.53, -0.0002435), (-0.5141, -31.73, -0.0002435), (-2.597, -31.53, -0.0002435), (-2.597, -31.73, -0.0002435), (-0.5141, -31.08, -0.0002435), (-0.5141, -31.28, -0.0002435), (-2.597, -31.08, -0.0002435), (-2.597, -31.28, -0.0002435)], [(167, 169), (187, 186), (552, 553), (553, 554), (554, 555), (556, 557), (558, 559), (560, 561), (561, 562), (562, 563), (564, 565), (565, 566), (566, 567), (687, 692), (691, 693), (711, 713), (712, 714), (760, 762), (788, 792), (789, 794), (793, 795), (810, 814), (847, 846), (845, 847)], [(0, 1, 3, 2), (2, 3, 5, 4), (4, 5, 7, 6), (8, 9, 11, 10), (10, 11, 13, 12), (12, 13, 15, 14), (16, 17, 19, 18), (18, 19, 21, 20), (20, 21, 23, 22), (24, 25, 27, 26), (26, 27, 29, 28), (28, 29, 31, 30), (32, 33, 35, 34), (37, 36, 38, 39), (41, 40, 42, 43), (43, 42, 44, 45), (45, 44, 46, 47), (49, 48, 50, 51), (51, 50, 52, 53), (54, 55, 57, 56), (59, 58, 60, 61), (63, 62, 64, 65), (66, 67, 69, 68), (69, 67, 70, 71), (71, 70, 72, 73), (72, 70, 74, 75), (75, 74, 76, 77), (76, 74, 78, 79), (65, 64, 78, 79), (67, 66, 60, 62), (60, 62, 63, 61), (75, 77, 81, 80), (82, 83, 85, 84), (94, 86, 88, 87), (87, 88, 90, 89), (89, 90, 92, 91), (94, 93, 95, 96), (98, 97, 99, 100), (102, 101, 103, 104), (104, 103, 107, 105), (107, 106, 108, 109), (106, 107, 105, 110), (110, 105, 112, 111), (112, 113, 115, 114), (117, 116, 118, 119), (120, 119, 121, 122), (122, 121, 123, 124), (123, 121, 125, 126), (126, 125, 127, 128), (128, 127, 129, 130), (130, 129, 131, 132), (131, 129, 133, 134), (126, 128, 136, 135), (135, 136, 138, 137), (138, 136, 139, 140), (124, 123, 142, 141), (144, 143, 145, 146), (148, 147, 149, 150), (150, 149, 151, 152), (152, 151, 153, 154), (156, 155, 157, 158), (160, 159, 161, 162), (162, 161, 163, 164), (164, 163, 165, 166), (168, 167, 172, 173), (175, 174, 176, 177), (184, 185, 180, 182), (183, 184, 179, 178), (183, 181, 185, 184), (284, 285, 181, 183), (192, 188, 190, 193), (189, 192, 193, 191), (195, 194, 196, 197), (197, 196, 198, 199), (199, 198, 200, 201), (203, 202, 204, 205), (205, 204, 206, 207), (170, 168, 169, 171), (210, 208, 209, 211), (211, 213, 212, 210), (213, 215, 214, 212), (216, 217, 219, 218), (218, 219, 221, 220), (218, 220, 223, 222), (221, 219, 224, 225), (227, 226, 228, 229), (229, 228, 230, 231), (229, 231, 233, 232), (232, 233, 235, 234), (234, 235, 237, 236), (236, 237, 239, 238), (236, 238, 241, 240), (238, 239, 243, 242), (242, 243, 245, 244), (244, 245, 247, 246), (244, 246, 249, 248), (247, 245, 250, 251), (253, 252, 254, 255), (255, 254, 256, 257), (255, 257, 259, 258), (261, 260, 262, 263), (265, 264, 266, 267), (267, 266, 268, 269), (267, 269, 271, 270), (263, 262, 272, 273), (273, 272, 274, 275), (275, 274, 276, 277), (134, 133, 278, 279), (225, 224, 228, 230), (222, 223, 281, 280), (280, 281, 283, 282), (282, 283, 285, 284), (182, 180, 286, 287), (287, 286, 288, 289), (289, 288, 290, 291), (292, 293, 295, 294), (294, 295, 297, 296), (296, 297, 299, 298), (300, 301, 303, 302), (302, 303, 305, 304), (304, 305, 307, 306), (306, 307, 309, 308), (309, 307, 310, 311), (311, 310, 312, 313), (313, 312, 314, 315), (315, 314, 316, 317), (314, 312, 318, 319), (313, 315, 321, 320), (317, 316, 322, 323), (323, 322, 324, 325), (322, 316, 326, 327), (327, 326, 328, 329), (329, 328, 330, 331), (325, 324, 332, 333), (333, 332, 334, 335), (335, 334, 336, 337), (336, 334, 338, 339), (339, 338, 340, 341), (341, 340, 342, 343), (343, 342, 344, 345), (344, 342, 346, 347), (343, 345, 349, 348), (348, 349, 351, 350), (348, 350, 353, 352), (351, 349, 354, 355), (355, 354, 356, 357), (337, 336, 358, 359), (359, 358, 360, 361), (360, 358, 362, 363), (363, 362, 364, 365), (365, 364, 366, 367), (367, 366, 368, 369), (369, 368, 370, 371), (368, 366, 372, 373), (371, 370, 374, 375), (377, 376, 378, 379), (320, 321, 381, 380), (308, 309, 383, 382), (384, 385, 387, 386), (386, 387, 389, 388), (388, 389, 391, 390), (390, 391, 393, 392), (389, 387, 394, 395), (393, 391, 396, 397), (398, 399, 401, 400), (400, 401, 403, 402), (400, 402, 405, 404), (404, 405, 407, 406), (407, 405, 408, 409), (411, 410, 412, 413), (415, 414, 416, 417), (419, 418, 420, 421), (423, 422, 424, 425), (425, 424, 426, 427), (429, 428, 430, 431), (431, 430, 432, 433), (432, 430, 434, 435), (431, 433, 437, 436), (438, 439, 441, 440), (440, 441, 443, 442), (442, 443, 445, 444), (445, 443, 446, 447), (449, 448, 450, 451), (451, 450, 452, 453), (453, 452, 454, 455), (454, 452, 456, 457), (457, 456, 458, 459), (460, 461, 463, 462), (462, 463, 465, 464), (464, 465, 467, 466), (468, 469, 471, 470), (472, 473, 475, 474), (474, 475, 477, 476), (476, 477, 479, 478), (474, 476, 481, 480), (480, 481, 483, 482), (455, 454, 484, 485), (487, 486, 488, 489), (491, 490, 492, 493), (494, 495, 497, 496), (498, 499, 501, 500), (502, 503, 505, 504), (506, 507, 509, 508), (510, 511, 513, 512), (514, 515, 517, 516), (518, 519, 521, 520), (520, 521, 523, 522), (493, 492, 524, 525), (527, 528, 531, 530), (528, 526, 529, 531), (530, 531, 534, 533), (531, 529, 532, 534), (533, 534, 537, 536), (534, 532, 535, 537), (536, 537, 539, 538), (539, 540, 543, 542), (538, 539, 542, 541), (542, 543, 546, 545), (541, 542, 545, 544), (545, 546, 549, 548), (544, 545, 548, 547), (548, 549, 551, 550), (568, 569, 571, 570), (572, 573, 575, 574), (576, 578, 581, 579), (577, 576, 579, 580), (55, 54, 582, 583), (583, 582, 584, 585), (585, 584, 586, 587), (587, 586, 588, 589), (583, 585, 591, 590), (590, 591, 593, 592), (593, 591, 594, 595), (595, 594, 596, 597), (587, 589, 599, 598), (595, 597, 601, 600), (600, 601, 603, 602), (602, 603, 605, 604), (600, 602, 607, 606), (606, 607, 609, 608), (609, 607, 610, 611), (611, 610, 612, 613), (612, 610, 614, 615), (615, 614, 616, 617), (616, 614, 618, 619), (615, 617, 621, 620), (620, 621, 623, 622), (622, 623, 625, 624), (624, 625, 627, 626), (620, 622, 629, 628), (628, 629, 631, 630), (631, 629, 632, 633), (633, 632, 634, 635), (634, 632, 636, 637), (637, 636, 638, 639), (638, 636, 640, 641), (641, 640, 642, 643), (643, 642, 644, 645), (643, 645, 647, 646), (649, 648, 650, 651), (651, 650, 652, 653), (648, 649, 657, 656), (656, 657, 659, 658), (659, 657, 660, 661), (661, 660, 662, 663), (662, 660, 664, 665), (667, 666, 668, 669), (671, 670, 672, 673), (673, 672, 674, 675), (670, 671, 677, 676), (676, 677, 679, 678), (679, 677, 680, 681), (681, 680, 682, 683), (682, 680, 684, 685), (685, 684, 686, 687), (686, 684, 688, 689), (684, 685, 691, 690), (695, 694, 696, 697), (697, 696, 698, 699), (694, 695, 703, 702), (702, 703, 705, 704), (705, 703, 706, 707), (707, 706, 708, 709), (708, 706, 710, 711), (713, 714, 716, 715), (713, 715, 718, 717), (721, 720, 722, 723), (723, 722, 724, 725), (720, 721, 729, 728), (728, 729, 731, 730), (731, 729, 732, 733), (733, 732, 734, 735), (734, 732, 736, 737), (737, 736, 738, 739), (739, 738, 740, 741), (739, 741, 743, 742), (745, 744, 746, 747), (747, 746, 748, 749), (744, 745, 753, 752), (752, 753, 755, 754), (755, 753, 756, 757), (757, 756, 758, 759), (758, 756, 760, 761), (763, 761, 762, 764), (763, 765, 767, 766), (768, 769, 771, 770), (770, 771, 773, 772), (770, 772, 775, 774), (774, 775, 777, 776), (774, 776, 779, 778), (778, 779, 781, 780), (780, 781, 783, 782), (784, 785, 782, 778), (726, 727, 725, 721), (654, 649, 651, 653, 655), (698, 696, 691, 687), (700, 695, 697, 699, 701), (712, 711, 715, 716), (750, 745, 747, 749, 751), (783, 781, 786, 787), (788, 789, 791, 790), (790, 791, 793, 792), (789, 788, 796, 797), (797, 796, 798, 799), (797, 799, 801, 800), (800, 801, 803, 802), (800, 802, 805, 804), (806, 807, 809, 808), (810, 811, 813, 812), (812, 813, 815, 814), (811, 810, 816, 817), (817, 816, 818, 819), (817, 819, 821, 820), (820, 821, 823, 822), (820, 822, 825, 824), (824, 825, 827, 826), (824, 826, 829, 828), (828, 829, 831, 830), (828, 830, 833, 832), (829, 828, 834, 835), (835, 834, 836, 837), (838, 839, 837, 831), (841, 815, 813, 811, 840), (842, 843, 845, 844), (845, 843, 848, 849), (843, 842, 850, 851), (851, 850, 852, 853), (851, 853, 855, 854), (854, 855, 857, 856), (854, 856, 859, 858), (858, 859, 861, 860), (860, 861, 863, 862), (865, 864, 858, 860, 862), (863, 861, 866, 867), (868, 869, 871, 870), (870, 871, 873, 872), (873, 871, 869, 874, 875), (869, 868, 876, 877), (877, 876, 878, 879), (877, 879, 881, 880), (880, 881, 884, 883), (880, 883, 885, 882), (884, 881, 886, 887), (887, 886, 888, 889), (887, 889, 891, 890), (890, 891, 893, 892), (892, 893, 895, 894), (894, 895, 897, 896), (894, 896, 899, 898), (898, 899, 901, 900), (900, 901, 903, 902), (901, 899, 904, 905), (905, 904, 906, 907), (905, 907, 909, 908), (908, 909, 911, 910), (910, 911, 913, 912), (915, 914, 908, 910, 912), (913, 911, 916, 917), (918, 919, 921, 920), (920, 921, 923, 922), (923, 921, 919, 924, 925), (919, 918, 926, 927), (927, 926, 928, 929), (927, 929, 931, 930), (930, 931, 933, 932), (930, 932, 935, 934), (934, 935, 937, 936), (936, 937, 939, 938), (941, 940, 934, 936, 938), (939, 937, 942, 943), (944, 945, 947, 946), (946, 947, 949, 948), (949, 947, 945, 950, 951), (945, 944, 952, 953), (953, 952, 954, 955), (953, 955, 957, 956), (956, 957, 959, 958), (956, 958, 961, 960), (960, 961, 963, 962), (962, 963, 965, 964), (967, 966, 960, 962, 964), (965, 963, 968, 969), (969, 968, 970, 971), (970, 968, 972, 973), (973, 974, 977, 976), (973, 972, 975, 976), (976, 977, 980, 979), (976, 975, 978, 979), (980, 977, 981, 982), (981, 983, 985, 984), (981, 984, 987, 986), (986, 987, 989, 988), (988, 989, 991, 990), (991, 989, 992, 993), (993, 992, 994, 995), (995, 994, 996, 997), (997, 996, 998, 999), (999, 998, 1000, 1001), (1000, 998, 1003, 1004), (998, 996, 1002, 1003), (1006, 1005, 1007, 1008), (1010, 1009, 1011, 1012)])
me_vert_121.use_remesh_fix_poles = True
me_vert_121.use_remesh_preserve_attributes = False
me_vert_121.update()
me_ground_floor = bpy.data.meshes.new('ground-floor')
me_ground_floor.from_pydata([(-0.7078, -0.5, 0.0), (0.7078, -0.5, 0.0), (-0.7078, 0.5, 0.0), (0.7078, 0.5, 0.0)], [], [(0, 1, 3, 2)])
_uv = me_ground_floor.uv_layers.new(name='UVMap')
_uv.uv.foreach_set('vector', [0.0, 0.0, 1.0, 0.0, 1.0, 1.0, 0.0, 1.0])
me_ground_floor.materials.append(mat_ground_floor)
me_ground_floor.use_remesh_fix_poles = True
me_ground_floor.use_remesh_preserve_attributes = False
me_ground_floor.update()
me_vert = bpy.data.meshes.new('Vert')
me_vert.from_pydata([(-0.3114, 0.456, 0.0), (0.3114, 0.456, 0.0), (-0.3114, -0.456, 0.0), (0.3114, -0.456, 0.0)], [], [(0, 2, 3, 1)])
me_vert.use_remesh_fix_poles = True
me_vert.use_remesh_preserve_attributes = False
me_vert.update()
me_vert_001 = bpy.data.meshes.new('Vert.001')
me_vert_001.from_pydata([(-0.3114, 0.456, 0.0), (0.3114, 0.456, 0.0), (-0.3114, -0.4455, -0.0002436), (0.3114, -0.4455, -0.0002436)], [], [(0, 2, 3, 1)])
me_vert_001.use_remesh_fix_poles = True
me_vert_001.use_remesh_preserve_attributes = False
me_vert_001.update()
me_vert_002 = bpy.data.meshes.new('Vert.002')
me_vert_002.from_pydata([(-0.4582, 0.2054, 0.0), (0.4582, 0.2054, 0.0), (-0.4582, -0.2054, 0.0), (0.4582, -0.2054, 0.0)], [], [(0, 2, 3, 1)])
me_vert_002.use_remesh_fix_poles = True
me_vert_002.use_remesh_preserve_attributes = False
me_vert_002.update()
me_vert_003 = bpy.data.meshes.new('Vert.003')
me_vert_003.from_pydata([(-0.4582, 0.2054, 0.0), (0.4582, 0.2054, 0.0), (-0.4582, -0.2054, 0.0), (0.4582, -0.2054, 0.0)], [], [(0, 2, 3, 1)])
me_vert_003.use_remesh_fix_poles = True
me_vert_003.use_remesh_preserve_attributes = False
me_vert_003.update()
me_vert_004 = bpy.data.meshes.new('Vert.004')
me_vert_004.from_pydata([(-0.4582, 0.2054, 0.0), (0.4582, 0.2054, 0.0), (-0.4582, -0.2054, 0.0), (0.4582, -0.2054, 0.0)], [], [(0, 2, 3, 1)])
me_vert_004.use_remesh_fix_poles = True
me_vert_004.use_remesh_preserve_attributes = False
me_vert_004.update()
me_vert_005 = bpy.data.meshes.new('Vert.005')
me_vert_005.from_pydata([(-0.8004, 0.2054, 0.0), (0.8004, 0.2054, 0.0), (-0.8004, -0.2054, 0.0), (0.8004, -0.2054, 0.0)], [], [(0, 2, 3, 1)])
me_vert_005.use_remesh_fix_poles = True
me_vert_005.use_remesh_preserve_attributes = False
me_vert_005.update()
me_vert_006 = bpy.data.meshes.new('Vert.006')
me_vert_006.from_pydata([(-0.8004, 0.2054, 0.0), (0.8004, 0.2054, 0.0), (-0.8004, -0.2054, 0.0), (0.8004, -0.2054, 0.0)], [], [(0, 2, 3, 1)])
me_vert_006.use_remesh_fix_poles = True
me_vert_006.use_remesh_preserve_attributes = False
me_vert_006.update()
me_vert_007 = bpy.data.meshes.new('Vert.007')
me_vert_007.from_pydata([(-0.8004, 0.2054, 0.0), (0.8004, 0.2054, 0.0), (-0.8004, -0.2054, 0.0), (0.8004, -0.2054, 0.0)], [], [(0, 2, 3, 1)])
me_vert_007.use_remesh_fix_poles = True
me_vert_007.use_remesh_preserve_attributes = False
me_vert_007.update()
me_vert_008 = bpy.data.meshes.new('Vert.008')
me_vert_008.from_pydata([(-1.04, 0.1603, -1.456e-11), (1.06, 0.1603, -1.456e-11), (-1.04, -0.1993, -1.456e-11), (1.06, -0.1993, -1.456e-11)], [], [(0, 2, 3, 1)])
me_vert_008.use_remesh_fix_poles = True
me_vert_008.use_remesh_preserve_attributes = False
me_vert_008.update()
me_vert_009 = bpy.data.meshes.new('Vert.009')
me_vert_009.from_pydata([(-1.04, 0.1972, -1.456e-11), (1.08, 0.1972, -1.456e-11), (-1.04, -0.1738, -1.456e-11), (1.08, -0.1738, -1.456e-11)], [], [(0, 2, 3, 1)])
me_vert_009.use_remesh_fix_poles = True
me_vert_009.use_remesh_preserve_attributes = False
me_vert_009.update()
me_vert_010 = bpy.data.meshes.new('Vert.010')
me_vert_010.from_pydata([(-0.6738, 0.1619, 0.0), (0.6326, 0.1619, -1.456e-11), (-0.6738, -0.1619, 0.0), (0.6326, -0.1619, -1.456e-11)], [], [(0, 2, 3, 1)])
me_vert_010.use_remesh_fix_poles = True
me_vert_010.use_remesh_preserve_attributes = False
me_vert_010.update()
me_vert_011 = bpy.data.meshes.new('Vert.011')
me_vert_011.from_pydata([(-0.6279, 0.1659, -1.456e-11), (0.6722, 0.1659, -1.456e-11), (-0.6279, -0.158, -1.456e-11), (0.6722, -0.158, -1.456e-11)], [], [(0, 2, 3, 1)])
me_vert_011.use_remesh_fix_poles = True
me_vert_011.use_remesh_preserve_attributes = False
me_vert_011.update()
me_vert_012 = bpy.data.meshes.new('Vert.012')
me_vert_012.from_pydata([(-0.474, 0.1619, 0.0), (0.474, 0.1619, 0.0), (-0.474, -0.1619, 0.0), (0.474, -0.1619, 0.0)], [], [(0, 2, 3, 1)])
me_vert_012.use_remesh_fix_poles = True
me_vert_012.use_remesh_preserve_attributes = False
me_vert_012.update()
me_vert_013 = bpy.data.meshes.new('Vert.013')
me_vert_013.from_pydata([(-0.4568, 0.1905, 0.0), (0.4568, 0.1905, 0.0), (-0.4568, -0.2209, -1.456e-11), (0.4568, -0.2209, -1.456e-11)], [], [(0, 2, 3, 1)])
me_vert_013.use_remesh_fix_poles = True
me_vert_013.use_remesh_preserve_attributes = False
me_vert_013.update()
me_vert_014 = bpy.data.meshes.new('Vert.014')
me_vert_014.from_pydata([(-0.4568, 0.1905, 0.0), (0.4568, 0.1905, 0.0), (-0.4568, -0.1905, 0.0), (0.4568, -0.1905, 0.0)], [], [(0, 2, 3, 1)])
me_vert_014.use_remesh_fix_poles = True
me_vert_014.use_remesh_preserve_attributes = False
me_vert_014.update()
me_vert_015 = bpy.data.meshes.new('Vert.015')
me_vert_015.from_pydata([(-0.4692, 0.1572, 0.0), (0.4692, 0.1572, 0.0), (-0.4692, -0.1572, 0.0), (0.4692, -0.1572, 0.0)], [], [(0, 2, 3, 1)])
me_vert_015.use_remesh_fix_poles = True
me_vert_015.use_remesh_preserve_attributes = False
me_vert_015.update()
me_vert_016 = bpy.data.meshes.new('Vert.016')
me_vert_016.from_pydata([(-0.4692, 0.1572, 0.0), (0.4692, 0.1572, 0.0), (-0.4692, -0.1572, 0.0), (0.4692, -0.1572, 0.0)], [], [(0, 2, 3, 1)])
me_vert_016.use_remesh_fix_poles = True
me_vert_016.use_remesh_preserve_attributes = False
me_vert_016.update()
me_vert_017 = bpy.data.meshes.new('Vert.017')
me_vert_017.from_pydata([(-0.5066, 0.1572, 0.0), (0.4692, 0.1572, 0.0), (-0.5066, -0.1571, 0.0), (0.4692, -0.1572, 0.0)], [], [(0, 2, 3, 1)])
me_vert_017.use_remesh_fix_poles = True
me_vert_017.use_remesh_preserve_attributes = False
me_vert_017.update()
me_vert_018 = bpy.data.meshes.new('Vert.018')
me_vert_018.from_pydata([(-0.4692, 0.1572, 0.0), (0.4692, 0.1572, 0.0), (-0.4692, -0.1572, 0.0), (0.4692, -0.1572, 0.0)], [], [(0, 2, 3, 1)])
me_vert_018.use_remesh_fix_poles = True
me_vert_018.use_remesh_preserve_attributes = False
me_vert_018.update()
me_vert_019 = bpy.data.meshes.new('Vert.019')
me_vert_019.from_pydata([(-0.652, 0.1572, 0.0), (0.652, 0.1572, 0.0), (-0.652, -0.1572, 0.0), (0.652, -0.1572, 0.0)], [], [(0, 2, 3, 1)])
me_vert_019.use_remesh_fix_poles = True
me_vert_019.use_remesh_preserve_attributes = False
me_vert_019.update()
me_vert_020 = bpy.data.meshes.new('Vert.020')
me_vert_020.from_pydata([(-0.4645, 0.1572, 0.0), (0.4645, 0.1572, 0.0), (-0.4645, -0.1572, 0.0), (0.4645, -0.1572, 0.0)], [], [(0, 2, 3, 1)])
me_vert_020.use_remesh_fix_poles = True
me_vert_020.use_remesh_preserve_attributes = False
me_vert_020.update()
me_vert_021 = bpy.data.meshes.new('Vert.021')
me_vert_021.from_pydata([(-0.6591, 0.1562, 0.0), (0.6591, 0.1581, 0.0), (-0.6591, -0.1581, 0.0), (0.6591, -0.1562, 0.0)], [], [(0, 2, 3, 1)])
me_vert_021.use_remesh_fix_poles = True
me_vert_021.use_remesh_preserve_attributes = False
me_vert_021.update()
me_vert_022 = bpy.data.meshes.new('Vert.022')
me_vert_022.from_pydata([(-0.4576, 0.1562, 0.0), (0.4576, 0.1581, 0.0), (-0.4576, -0.1581, 0.0), (0.4576, -0.1562, 0.0)], [], [(0, 2, 3, 1)])
me_vert_022.use_remesh_fix_poles = True
me_vert_022.use_remesh_preserve_attributes = False
me_vert_022.update()
me_vert_023 = bpy.data.meshes.new('Vert.023')
me_vert_023.from_pydata([(-0.4576, 0.1562, 0.0), (0.4576, 0.1581, 0.0), (-0.4576, -0.1581, 0.0), (0.4576, -0.1562, 0.0)], [], [(0, 2, 3, 1)])
me_vert_023.use_remesh_fix_poles = True
me_vert_023.use_remesh_preserve_attributes = False
me_vert_023.update()
me_vert_024 = bpy.data.meshes.new('Vert.024')
me_vert_024.from_pydata([(-0.4576, 0.1947, 0.0), (0.4576, 0.1966, 0.0), (-0.4576, -0.1966, 0.0), (0.4576, -0.1947, 0.0)], [], [(0, 2, 3, 1)])
me_vert_024.use_remesh_fix_poles = True
me_vert_024.use_remesh_preserve_attributes = False
me_vert_024.update()
me_vert_025 = bpy.data.meshes.new('Vert.025')
me_vert_025.from_pydata([(-0.7575, 0.162, 0.0), (0.7575, 0.1639, 0.0), (-0.7575, -0.1639, 0.0), (0.7575, -0.162, 0.0)], [], [(0, 2, 3, 1)])
me_vert_025.use_remesh_fix_poles = True
me_vert_025.use_remesh_preserve_attributes = False
me_vert_025.update()
me_vert_026 = bpy.data.meshes.new('Vert.026')
me_vert_026.from_pydata([(-0.7575, 0.162, 0.0), (0.7575, 0.1639, 0.0), (-0.7575, -0.1639, 0.0), (0.7575, -0.162, 0.0)], [], [(0, 2, 3, 1)])
me_vert_026.use_remesh_fix_poles = True
me_vert_026.use_remesh_preserve_attributes = False
me_vert_026.update()
me_vert_027 = bpy.data.meshes.new('Vert.027')
me_vert_027.from_pydata([(-1.066, 0.162, 0.0), (1.066, 0.1639, 0.0), (-1.066, -0.1639, 0.0), (1.066, -0.162, 0.0)], [], [(0, 2, 3, 1)])
me_vert_027.use_remesh_fix_poles = True
me_vert_027.use_remesh_preserve_attributes = False
me_vert_027.update()
me_vert_028 = bpy.data.meshes.new('Vert.028')
me_vert_028.from_pydata([(-1.066, 0.162, 0.0), (1.066, 0.1639, 0.0), (-1.066, -0.1639, 0.0), (1.066, -0.162, 0.0)], [], [(0, 2, 3, 1)])
me_vert_028.use_remesh_fix_poles = True
me_vert_028.use_remesh_preserve_attributes = False
me_vert_028.update()
me_vert_029 = bpy.data.meshes.new('Vert.029')
me_vert_029.from_pydata([(-1.158, 0.162, 0.0), (1.158, 0.1639, 0.0), (-1.158, -0.1639, 0.0), (1.158, -0.162, 0.0)], [], [(0, 2, 3, 1)])
me_vert_029.use_remesh_fix_poles = True
me_vert_029.use_remesh_preserve_attributes = False
me_vert_029.update()
me_vert_030 = bpy.data.meshes.new('Vert.030')
me_vert_030.from_pydata([(-1.058, 0.162, 0.0), (1.058, 0.1639, 0.0), (-1.058, -0.1639, 0.0), (1.058, -0.162, 0.0)], [], [(0, 2, 3, 1)])
me_vert_030.use_remesh_fix_poles = True
me_vert_030.use_remesh_preserve_attributes = False
me_vert_030.update()
me_vert_031 = bpy.data.meshes.new('Vert.031')
me_vert_031.from_pydata([(-0.4645, 0.1929, 0.0), (0.4645, 0.1948, 0.0), (-0.4645, -0.1948, 0.0), (0.4645, -0.1929, 0.0)], [], [(0, 2, 3, 1)])
me_vert_031.use_remesh_fix_poles = True
me_vert_031.use_remesh_preserve_attributes = False
me_vert_031.update()
me_vert_032 = bpy.data.meshes.new('Vert.032')
me_vert_032.from_pydata([(-0.605, 0.1929, 0.0), (0.605, 0.1948, 0.0), (-0.605, -0.1948, 0.0), (0.605, -0.1929, 0.0)], [], [(0, 2, 3, 1)])
me_vert_032.use_remesh_fix_poles = True
me_vert_032.use_remesh_preserve_attributes = False
me_vert_032.update()
me_vert_033 = bpy.data.meshes.new('Vert.033')
me_vert_033.from_pydata([(-0.802, 0.1929, 0.0), (0.802, 0.1948, 0.0), (-0.802, -0.1948, 0.0), (0.802, -0.1929, 0.0)], [], [(0, 2, 3, 1)])
me_vert_033.use_remesh_fix_poles = True
me_vert_033.use_remesh_preserve_attributes = False
me_vert_033.update()
me_vert_034 = bpy.data.meshes.new('Vert.034')
me_vert_034.from_pydata([(-0.802, 0.1929, 0.0), (0.802, 0.1948, 0.0), (-0.802, -0.1948, 0.0), (0.802, -0.1929, 0.0)], [], [(0, 2, 3, 1)])
me_vert_034.use_remesh_fix_poles = True
me_vert_034.use_remesh_preserve_attributes = False
me_vert_034.update()
me_vert_035 = bpy.data.meshes.new('Vert.035')
me_vert_035.from_pydata([(-0.6133, 0.1929, 0.0), (0.6133, 0.1948, 0.0), (-0.6133, -0.1948, 0.0), (0.6133, -0.1929, 0.0)], [], [(0, 2, 3, 1)])
me_vert_035.use_remesh_fix_poles = True
me_vert_035.use_remesh_preserve_attributes = False
me_vert_035.update()
me_vert_036 = bpy.data.meshes.new('Vert.036')
me_vert_036.from_pydata([(-0.6133, 0.1929, 0.0), (0.6133, 0.1948, 0.0), (-0.6133, -0.1948, 0.0), (0.6133, -0.1929, 0.0)], [], [(0, 2, 3, 1)])
me_vert_036.use_remesh_fix_poles = True
me_vert_036.use_remesh_preserve_attributes = False
me_vert_036.update()
me_vert_037 = bpy.data.meshes.new('Vert.037')
me_vert_037.from_pydata([(-0.4629, 0.1929, 0.0), (0.4629, 0.1948, 0.0), (-0.4629, -0.1948, 0.0), (0.4629, -0.1929, 0.0)], [], [(0, 2, 3, 1)])
me_vert_037.use_remesh_fix_poles = True
me_vert_037.use_remesh_preserve_attributes = False
me_vert_037.update()
me_vert_038 = bpy.data.meshes.new('Vert.038')
me_vert_038.from_pydata([(-0.8105, 0.1929, 0.0), (0.8105, 0.1948, 0.0), (-0.8105, -0.1948, 0.0), (0.8105, -0.1929, 0.0)], [], [(0, 2, 3, 1)])
me_vert_038.use_remesh_fix_poles = True
me_vert_038.use_remesh_preserve_attributes = False
me_vert_038.update()
me_vert_039 = bpy.data.meshes.new('Vert.039')
me_vert_039.from_pydata([(-0.3099, 0.2958, 0.0), (0.3099, 0.2977, 0.0), (-0.3099, -0.2977, 0.0), (0.3099, -0.2958, 0.0)], [], [(0, 2, 3, 1)])
me_vert_039.use_remesh_fix_poles = True
me_vert_039.use_remesh_preserve_attributes = False
me_vert_039.update()
me_vert_040 = bpy.data.meshes.new('Vert.040')
me_vert_040.from_pydata([(-0.3099, 0.2958, 0.0), (0.3099, 0.2977, 0.0), (-0.3099, -0.2977, 0.0), (0.3099, -0.2958, 0.0)], [], [(0, 2, 3, 1)])
me_vert_040.use_remesh_fix_poles = True
me_vert_040.use_remesh_preserve_attributes = False
me_vert_040.update()
me_vert_041 = bpy.data.meshes.new('Vert.041')
me_vert_041.from_pydata([(-0.3099, 0.2958, 0.0), (0.3099, 0.2977, 0.0), (-0.3099, -0.2977, 0.0), (0.3099, -0.2958, 0.0)], [], [(0, 2, 3, 1)])
me_vert_041.use_remesh_fix_poles = True
me_vert_041.use_remesh_preserve_attributes = False
me_vert_041.update()
me_vert_042 = bpy.data.meshes.new('Vert.042')
me_vert_042.from_pydata([(-0.3099, 0.2958, 0.0), (0.3099, 0.2977, 0.0), (-0.3099, -0.2977, 0.0), (0.3099, -0.2958, 0.0)], [], [(0, 2, 3, 1)])
me_vert_042.use_remesh_fix_poles = True
me_vert_042.use_remesh_preserve_attributes = False
me_vert_042.update()
me_vert_043 = bpy.data.meshes.new('Vert.043')
me_vert_043.from_pydata([(-0.3099, 0.2958, 0.0), (0.3099, 0.2977, 0.0), (-0.3099, -0.2977, 0.0), (0.3099, -0.2958, 0.0)], [], [(0, 2, 3, 1)])
me_vert_043.use_remesh_fix_poles = True
me_vert_043.use_remesh_preserve_attributes = False
me_vert_043.update()
me_vert_044 = bpy.data.meshes.new('Vert.044')
me_vert_044.from_pydata([(-0.3099, 0.2958, 0.0), (0.3099, 0.2977, 0.0), (-0.3099, -0.2977, 0.0), (0.3099, -0.2958, 0.0)], [], [(0, 2, 3, 1)])
me_vert_044.use_remesh_fix_poles = True
me_vert_044.use_remesh_preserve_attributes = False
me_vert_044.update()
me_vert_045 = bpy.data.meshes.new('Vert.045')
me_vert_045.from_pydata([(-0.4581, 0.4596, 0.0), (0.4581, 0.4615, 0.0), (-0.4581, -0.4615, 0.0), (0.4581, -0.4596, 0.0)], [], [(0, 2, 3, 1)])
me_vert_045.use_remesh_fix_poles = True
me_vert_045.use_remesh_preserve_attributes = False
me_vert_045.update()
me_vert_046 = bpy.data.meshes.new('Vert.046')
me_vert_046.from_pydata([(-0.3755, 0.3841, 0.0), (0.3755, 0.386, 0.0), (-0.3755, -0.386, 0.0), (0.3755, -0.3841, 0.0)], [], [(0, 2, 3, 1)])
me_vert_046.use_remesh_fix_poles = True
me_vert_046.use_remesh_preserve_attributes = False
me_vert_046.update()
me_vert_047 = bpy.data.meshes.new('Vert.047')
me_vert_047.from_pydata([(-0.3755, 0.3841, 0.0), (0.3755, 0.386, 0.0), (-0.3755, -0.386, 0.0), (0.3755, -0.3841, 0.0)], [], [(0, 2, 3, 1)])
me_vert_047.use_remesh_fix_poles = True
me_vert_047.use_remesh_preserve_attributes = False
me_vert_047.update()
me_vert_048 = bpy.data.meshes.new('Vert.048')
me_vert_048.from_pydata([(-0.3115, 0.453, 0.0), (0.3115, 0.4549, 0.0), (-0.3115, -0.4549, 0.0), (0.3115, -0.453, 0.0)], [], [(0, 2, 3, 1)])
me_vert_048.use_remesh_fix_poles = True
me_vert_048.use_remesh_preserve_attributes = False
me_vert_048.update()
me_vert_049 = bpy.data.meshes.new('Vert.049')
me_vert_049.from_pydata([(-1.503, 1.157, 0.0), (-1.078, 1.159, 0.0), (-1.503, -0.7027, 0.0), (-1.078, -0.7008, 0.0), (-1.503, -1.159, 0.0), (-1.078, -1.157, 0.0), (1.503, -0.7008, 0.0), (1.503, -1.157, 0.0)], [], [(0, 2, 3, 1), (2, 4, 5, 3), (5, 7, 6, 3)])
me_vert_049.use_remesh_fix_poles = True
me_vert_049.use_remesh_preserve_attributes = False
me_vert_049.update()
me_vert_050 = bpy.data.meshes.new('Vert.050')
me_vert_050.from_pydata([(-0.9212, 0.185, 0.0), (0.9212, 0.1869, 0.0), (-0.9212, -0.1869, 0.0), (0.9212, -0.185, 0.0)], [], [(0, 2, 3, 1)])
me_vert_050.use_remesh_fix_poles = True
me_vert_050.use_remesh_preserve_attributes = False
me_vert_050.update()
me_vert_051 = bpy.data.meshes.new('Vert.051')
me_vert_051.from_pydata([(-1.102, 0.1953, 0.0), (1.102, 0.1972, 0.0), (-1.102, -0.1972, 0.0), (1.102, -0.1953, 0.0)], [], [(0, 2, 3, 1)])
me_vert_051.use_remesh_fix_poles = True
me_vert_051.use_remesh_preserve_attributes = False
me_vert_051.update()
me_vert_052 = bpy.data.meshes.new('Vert.052')
me_vert_052.from_pydata([(-1.102, 0.1953, 0.0), (1.102, 0.1972, 0.0), (-1.102, -0.1972, 0.0), (1.102, -0.1953, 0.0)], [], [(0, 2, 3, 1)])
me_vert_052.use_remesh_fix_poles = True
me_vert_052.use_remesh_preserve_attributes = False
me_vert_052.update()
me_vert_053 = bpy.data.meshes.new('Vert.053')
me_vert_053.from_pydata([(-0.7577, 0.1554, 0.0), (0.7577, 0.1573, 0.0), (-0.7577, -0.1573, 0.0), (0.7577, -0.1554, 0.0)], [], [(0, 2, 3, 1)])
me_vert_053.use_remesh_fix_poles = True
me_vert_053.use_remesh_preserve_attributes = False
me_vert_053.update()
me_vert_054 = bpy.data.meshes.new('Vert.054')
me_vert_054.from_pydata([(-1.102, 0.1953, 0.0), (1.102, 0.1972, 0.0), (-1.102, -0.1972, 0.0), (1.102, -0.1953, 0.0)], [], [(0, 2, 3, 1)])
me_vert_054.use_remesh_fix_poles = True
me_vert_054.use_remesh_preserve_attributes = False
me_vert_054.update()
me_vert_055 = bpy.data.meshes.new('Vert.055')
me_vert_055.from_pydata([(-1.102, 0.1953, 0.0), (1.102, 0.1972, 0.0), (-1.102, -0.1972, 0.0), (1.102, -0.1953, 0.0)], [], [(0, 2, 3, 1)])
me_vert_055.use_remesh_fix_poles = True
me_vert_055.use_remesh_preserve_attributes = False
me_vert_055.update()
me_vert_056 = bpy.data.meshes.new('Vert.056')
me_vert_056.from_pydata([(-0.7577, 0.1554, 0.0), (0.7577, 0.1573, 0.0), (-0.7577, -0.1573, 0.0), (0.7577, -0.1554, 0.0)], [], [(0, 2, 3, 1)])
me_vert_056.use_remesh_fix_poles = True
me_vert_056.use_remesh_preserve_attributes = False
me_vert_056.update()
me_vert_057 = bpy.data.meshes.new('Vert.057')
me_vert_057.from_pydata([(-0.8118, 0.1953, 0.0), (0.8118, 0.1972, 0.0), (-0.8118, -0.1972, 0.0), (0.8118, -0.1953, 0.0)], [], [(0, 2, 3, 1)])
me_vert_057.use_remesh_fix_poles = True
me_vert_057.use_remesh_preserve_attributes = False
me_vert_057.update()
me_vert_058 = bpy.data.meshes.new('Vert.058')
me_vert_058.from_pydata([(-1.058, 0.1953, 0.0), (1.058, 0.1972, 0.0), (-1.058, -0.1972, 0.0), (1.058, -0.1953, 0.0)], [], [(0, 2, 3, 1)])
me_vert_058.use_remesh_fix_poles = True
me_vert_058.use_remesh_preserve_attributes = False
me_vert_058.update()
me_vert_059 = bpy.data.meshes.new('Vert.059')
me_vert_059.from_pydata([(-1.058, 0.1953, 0.0), (1.058, 0.1972, 0.0), (-1.058, -0.1972, 0.0), (1.058, -0.1953, 0.0)], [], [(0, 2, 3, 1)])
me_vert_059.use_remesh_fix_poles = True
me_vert_059.use_remesh_preserve_attributes = False
me_vert_059.update()
me_vert_060 = bpy.data.meshes.new('Vert.060')
me_vert_060.from_pydata([(-0.6592, 0.1571, 0.0), (0.6592, 0.159, 0.0), (-0.6592, -0.1615, 0.0), (0.6592, -0.1596, 0.0)], [], [(0, 2, 3, 1)])
me_vert_060.use_remesh_fix_poles = True
me_vert_060.use_remesh_preserve_attributes = False
me_vert_060.update()
me_vert_061 = bpy.data.meshes.new('Vert.061')
me_vert_061.from_pydata([(-0.6592, 0.1596, 0.0), (0.6592, 0.1615, 0.0), (-0.6592, -0.1615, -1.456e-11), (0.6592, -0.1596, -1.456e-11)], [], [(0, 2, 3, 1)])
me_vert_061.use_remesh_fix_poles = True
me_vert_061.use_remesh_preserve_attributes = False
me_vert_061.update()
me_vert_062 = bpy.data.meshes.new('Vert.062')
me_vert_062.from_pydata([(-0.4574, 0.1596, 0.0), (0.4574, 0.1615, 0.0), (-0.4574, -0.1476, -1.456e-11), (0.4574, -0.1457, -1.456e-11)], [], [(0, 2, 3, 1)])
me_vert_062.use_remesh_fix_poles = True
me_vert_062.use_remesh_preserve_attributes = False
me_vert_062.update()
me_vert_063 = bpy.data.meshes.new('Vert.063')
me_vert_063.from_pydata([(-0.4574, 0.1596, 0.0), (0.4574, 0.1615, 0.0), (-0.4574, -0.1457, -1.456e-11), (0.4574, -0.1438, -1.456e-11)], [], [(0, 2, 3, 1)])
me_vert_063.use_remesh_fix_poles = True
me_vert_063.use_remesh_preserve_attributes = False
me_vert_063.update()
me_vert_064 = bpy.data.meshes.new('Vert.064')
me_vert_064.from_pydata([(-0.4574, 0.1643, -1.456e-11), (0.4574, 0.1662, -1.456e-11), (-0.4574, -0.1995, 0.0), (0.4574, -0.1976, 0.0)], [], [(0, 2, 3, 1)])
me_vert_064.use_remesh_fix_poles = True
me_vert_064.use_remesh_preserve_attributes = False
me_vert_064.update()
me_vert_065 = bpy.data.meshes.new('Vert.065')
me_vert_065.from_pydata([(-0.4574, 0.1897, -1.456e-11), (0.4574, 0.1916, -1.456e-11), (-0.4574, -0.1995, 0.0), (0.4574, -0.1976, 0.0)], [], [(0, 2, 3, 1)])
me_vert_065.use_remesh_fix_poles = True
me_vert_065.use_remesh_preserve_attributes = False
me_vert_065.update()
me_vert_066 = bpy.data.meshes.new('Vert.066')
me_vert_066.from_pydata([(-1.313, 0.2285, 0.0), (1.313, 0.2304, 0.0), (-1.313, -0.2304, 0.0), (1.313, -0.2285, 0.0)], [], [(0, 2, 3, 1)])
me_vert_066.use_remesh_fix_poles = True
me_vert_066.use_remesh_preserve_attributes = False
me_vert_066.update()
me_vert_067 = bpy.data.meshes.new('Vert.067')
me_vert_067.from_pydata([(-0.6038, 0.2054, 0.0), (0.6038, 0.2054, 0.0), (-0.6038, -0.2054, 0.0), (0.6038, -0.2054, 0.0)], [], [(0, 2, 3, 1)])
me_vert_067.use_remesh_fix_poles = True
me_vert_067.use_remesh_preserve_attributes = False
me_vert_067.update()
me_vert_068 = bpy.data.meshes.new('Vert.068')
me_vert_068.from_pydata([(-0.6038, 0.2054, 0.0), (0.6038, 0.2054, 0.0), (-0.6038, -0.2054, 0.0), (0.6038, -0.2054, 0.0)], [], [(0, 2, 3, 1)])
me_vert_068.use_remesh_fix_poles = True
me_vert_068.use_remesh_preserve_attributes = False
me_vert_068.update()
me_vert_069 = bpy.data.meshes.new('Vert.069')
me_vert_069.from_pydata([(-1.114, 0.2026, 0.0), (1.114, 0.2026, 0.0), (-1.114, -0.2026, 0.0), (1.114, -0.2026, 0.0)], [], [(0, 2, 3, 1)])
me_vert_069.use_remesh_fix_poles = True
me_vert_069.use_remesh_preserve_attributes = False
me_vert_069.update()
me_vert_070 = bpy.data.meshes.new('Vert.070')
me_vert_070.from_pydata([(-1.114, 0.2026, 0.0), (1.114, 0.2026, 0.0), (-1.114, -0.2026, 0.0), (1.114, -0.2026, 0.0)], [], [(0, 2, 3, 1)])
me_vert_070.use_remesh_fix_poles = True
me_vert_070.use_remesh_preserve_attributes = False
me_vert_070.update()
me_vert_071 = bpy.data.meshes.new('Vert.071')
me_vert_071.from_pydata([(-1.067, 0.1755, 0.0), (1.067, 0.1755, 0.0), (-1.067, -0.1755, 0.0), (1.067, -0.1755, 0.0)], [], [(0, 2, 3, 1)])
me_vert_071.use_remesh_fix_poles = True
me_vert_071.use_remesh_preserve_attributes = False
me_vert_071.update()
me_vert_072 = bpy.data.meshes.new('Vert.072')
me_vert_072.from_pydata([(-1.067, 0.1755, 0.0), (1.067, 0.1755, 0.0), (-1.067, -0.1755, 0.0), (1.067, -0.1755, 0.0)], [], [(0, 2, 3, 1)])
me_vert_072.use_remesh_fix_poles = True
me_vert_072.use_remesh_preserve_attributes = False
me_vert_072.update()
me_vert_073 = bpy.data.meshes.new('Vert.073')
me_vert_073.from_pydata([(-1.067, 0.1755, 0.0), (1.067, 0.1755, 0.0), (-1.067, -0.1755, 0.0), (1.067, -0.1755, 0.0)], [], [(0, 2, 3, 1)])
me_vert_073.use_remesh_fix_poles = True
me_vert_073.use_remesh_preserve_attributes = False
me_vert_073.update()
me_vert_074 = bpy.data.meshes.new('Vert.074')
me_vert_074.from_pydata([(-1.057, 0.2026, 0.0), (1.057, 0.2026, 0.0), (-1.057, -0.2026, 0.0), (1.057, -0.2026, 0.0)], [], [(0, 2, 3, 1)])
me_vert_074.use_remesh_fix_poles = True
me_vert_074.use_remesh_preserve_attributes = False
me_vert_074.update()
me_vert_075 = bpy.data.meshes.new('Vert.075')
me_vert_075.from_pydata([(-1.114, 0.2026, 0.0), (1.114, 0.2026, 0.0), (-1.114, -0.2026, 0.0), (1.114, -0.2026, 0.0)], [], [(0, 2, 3, 1)])
me_vert_075.use_remesh_fix_poles = True
me_vert_075.use_remesh_preserve_attributes = False
me_vert_075.update()
me_vert_076 = bpy.data.meshes.new('Vert.076')
me_vert_076.from_pydata([(-1.114, 0.2026, 0.0), (1.114, 0.2026, 0.0), (-1.114, -0.2026, 0.0), (1.114, -0.2026, 0.0)], [], [(0, 2, 3, 1)])
me_vert_076.use_remesh_fix_poles = True
me_vert_076.use_remesh_preserve_attributes = False
me_vert_076.update()
me_vert_077 = bpy.data.meshes.new('Vert.077')
me_vert_077.from_pydata([(-1.067, 0.1755, 0.0), (1.067, 0.1755, 0.0), (-1.067, -0.1755, 0.0), (1.067, -0.1755, 0.0)], [], [(0, 2, 3, 1)])
me_vert_077.use_remesh_fix_poles = True
me_vert_077.use_remesh_preserve_attributes = False
me_vert_077.update()
me_vert_078 = bpy.data.meshes.new('Vert.078')
me_vert_078.from_pydata([(-0.9142, 0.1597, 0.0), (0.9142, 0.1597, 0.0), (-0.9142, -0.1597, 0.0), (0.9142, -0.1597, 0.0)], [], [(0, 2, 3, 1)])
me_vert_078.use_remesh_fix_poles = True
me_vert_078.use_remesh_preserve_attributes = False
me_vert_078.update()
me_vert_079 = bpy.data.meshes.new('Vert.079')
me_vert_079.from_pydata([(-0.9142, 0.1597, 0.0), (0.9142, 0.1597, 0.0), (-0.9142, -0.1597, 0.0), (0.9142, -0.1597, 0.0)], [], [(0, 2, 3, 1)])
me_vert_079.use_remesh_fix_poles = True
me_vert_079.use_remesh_preserve_attributes = False
me_vert_079.update()
me_vert_080 = bpy.data.meshes.new('Vert.080')
me_vert_080.from_pydata([(-1.165, 0.1827, 0.0), (1.165, 0.1827, 0.0), (-1.165, -0.1827, 0.0), (1.165, -0.1827, 0.0)], [], [(0, 2, 3, 1)])
me_vert_080.use_remesh_fix_poles = True
me_vert_080.use_remesh_preserve_attributes = False
me_vert_080.update()
me_vert_081 = bpy.data.meshes.new('Vert.081')
me_vert_081.from_pydata([(-0.7573, 0.1755, 0.0), (0.7591, 0.1755, 2.912e-11), (-0.7573, -0.1755, 0.0), (0.7591, -0.1755, 2.912e-11)], [], [(0, 2, 3, 1)])
me_vert_081.use_remesh_fix_poles = True
me_vert_081.use_remesh_preserve_attributes = False
me_vert_081.update()
me_vert_082 = bpy.data.meshes.new('Vert.082')
me_vert_082.from_pydata([(-0.6137, 0.1929, 2.912e-11), (0.6137, 0.1929, 2.912e-11), (-0.6137, -0.1755, 0.0), (0.6137, -0.1755, 0.0)], [], [(0, 2, 3, 1)])
me_vert_082.use_remesh_fix_poles = True
me_vert_082.use_remesh_preserve_attributes = False
me_vert_082.update()
me_vert_083 = bpy.data.meshes.new('Vert.083')
me_vert_083.from_pydata([(-0.6137, 0.1985, 0.0), (0.6137, 0.1985, 0.0), (-0.6137, -0.1755, 0.0), (0.6137, -0.1755, 0.0)], [], [(0, 2, 3, 1)])
me_vert_083.use_remesh_fix_poles = True
me_vert_083.use_remesh_preserve_attributes = False
me_vert_083.update()
me_vert_084 = bpy.data.meshes.new('Vert.084')
me_vert_084.from_pydata([(-0.4557, 0.1879, 0.0), (0.4557, 0.1879, 0.0), (-0.4557, -0.1879, 0.0), (0.4557, -0.1879, 0.0)], [], [(0, 2, 3, 1)])
me_vert_084.use_remesh_fix_poles = True
me_vert_084.use_remesh_preserve_attributes = False
me_vert_084.update()
me_vert_085 = bpy.data.meshes.new('Vert.085')
me_vert_085.from_pydata([(-0.4557, 0.1879, 0.0), (0.4557, 0.1879, 0.0), (-0.4557, -0.1879, 0.0), (0.4557, -0.1879, 0.0)], [], [(0, 2, 3, 1)])
me_vert_085.use_remesh_fix_poles = True
me_vert_085.use_remesh_preserve_attributes = False
me_vert_085.update()
me_vert_086 = bpy.data.meshes.new('Vert.086')
me_vert_086.from_pydata([(-0.4557, 0.1879, 0.0), (0.4557, 0.1879, 0.0), (-0.4557, -0.1879, 0.0), (0.4557, -0.1879, 0.0)], [], [(0, 2, 3, 1)])
me_vert_086.use_remesh_fix_poles = True
me_vert_086.use_remesh_preserve_attributes = False
me_vert_086.update()
me_vert_087 = bpy.data.meshes.new('Vert.087')
me_vert_087.from_pydata([(-0.4605, 0.1631, 0.0), (0.4605, 0.1631, 0.0), (-0.4605, -0.1631, 0.0), (0.4605, -0.1631, 0.0)], [], [(0, 2, 3, 1)])
me_vert_087.use_remesh_fix_poles = True
me_vert_087.use_remesh_preserve_attributes = False
me_vert_087.update()
me_vert_088 = bpy.data.meshes.new('Vert.088')
me_vert_088.from_pydata([(-0.4533, 0.1879, 0.0), (0.4533, 0.1879, 0.0), (-0.4533, -0.1879, 0.0), (0.4533, -0.1879, 0.0)], [], [(0, 2, 3, 1)])
me_vert_088.use_remesh_fix_poles = True
me_vert_088.use_remesh_preserve_attributes = False
me_vert_088.update()
me_vert_089 = bpy.data.meshes.new('Vert.089')
me_vert_089.from_pydata([(-0.4605, 0.1631, 0.0), (0.4605, 0.1631, 0.0), (-0.4605, -0.1631, 0.0), (0.4605, -0.1631, 0.0)], [], [(0, 2, 3, 1)])
me_vert_089.use_remesh_fix_poles = True
me_vert_089.use_remesh_preserve_attributes = False
me_vert_089.update()
me_vert_090 = bpy.data.meshes.new('Vert.090')
me_vert_090.from_pydata([(-0.455, 0.1631, 0.0), (0.455, 0.1631, 0.0), (-0.455, -0.1631, 0.0), (0.455, -0.1631, 0.0)], [], [(0, 2, 3, 1)])
me_vert_090.use_remesh_fix_poles = True
me_vert_090.use_remesh_preserve_attributes = False
me_vert_090.update()
me_vert_091 = bpy.data.meshes.new('Vert.091')
me_vert_091.from_pydata([(-0.455, 0.1631, 0.0), (0.455, 0.1631, 0.0), (-0.455, -0.1631, 0.0), (0.455, -0.1631, 0.0)], [], [(0, 2, 3, 1)])
me_vert_091.use_remesh_fix_poles = True
me_vert_091.use_remesh_preserve_attributes = False
me_vert_091.update()
me_vert_092 = bpy.data.meshes.new('Vert.092')
me_vert_092.from_pydata([(-0.455, 0.1631, 0.0), (0.455, 0.1631, 0.0), (-0.455, -0.1631, 0.0), (0.455, -0.1631, 0.0)], [], [(0, 2, 3, 1)])
me_vert_092.use_remesh_fix_poles = True
me_vert_092.use_remesh_preserve_attributes = False
me_vert_092.update()
me_vert_093 = bpy.data.meshes.new('Vert.093')
me_vert_093.from_pydata([(-0.6545, 0.1631, 0.0), (0.6545, 0.1631, 0.0), (-0.6545, -0.1631, 0.0), (0.6545, -0.1631, 0.0)], [], [(0, 2, 3, 1)])
me_vert_093.use_remesh_fix_poles = True
me_vert_093.use_remesh_preserve_attributes = False
me_vert_093.update()
me_vert_094 = bpy.data.meshes.new('Vert.094')
me_vert_094.from_pydata([(-0.7583, 0.1631, 0.0), (0.7583, 0.1631, 0.0), (-0.7583, -0.1631, 0.0), (0.7583, -0.1631, 0.0)], [], [(0, 2, 3, 1)])
me_vert_094.use_remesh_fix_poles = True
me_vert_094.use_remesh_preserve_attributes = False
me_vert_094.update()
me_vert_095 = bpy.data.meshes.new('Vert.095')
me_vert_095.from_pydata([(-0.7583, 0.1631, 0.0), (0.7583, 0.1631, 0.0), (-0.7583, -0.1631, 0.0), (0.7583, -0.1631, 0.0)], [], [(0, 2, 3, 1)])
me_vert_095.use_remesh_fix_poles = True
me_vert_095.use_remesh_preserve_attributes = False
me_vert_095.update()
me_vert_096 = bpy.data.meshes.new('Vert.096')
me_vert_096.from_pydata([(-0.6627, 0.1631, 0.0), (0.6627, 0.1631, 0.0), (-0.6627, -0.1631, 0.0), (0.6627, -0.1631, 0.0)], [], [(0, 2, 3, 1)])
me_vert_096.use_remesh_fix_poles = True
me_vert_096.use_remesh_preserve_attributes = False
me_vert_096.update()
me_vert_097 = bpy.data.meshes.new('Vert.097')
me_vert_097.from_pydata([(-0.6627, 0.1631, 0.0), (0.6627, 0.1631, 0.0), (-0.6627, -0.1631, 0.0), (0.6627, -0.1631, 0.0)], [], [(0, 2, 3, 1)])
me_vert_097.use_remesh_fix_poles = True
me_vert_097.use_remesh_preserve_attributes = False
me_vert_097.update()
me_vert_098 = bpy.data.meshes.new('Vert.098')
me_vert_098.from_pydata([(-0.6528, 0.1631, 0.0), (0.6528, 0.1631, 0.0), (-0.6528, -0.1631, 0.0), (0.6528, -0.1631, 0.0)], [], [(0, 2, 3, 1)])
me_vert_098.use_remesh_fix_poles = True
me_vert_098.use_remesh_preserve_attributes = False
me_vert_098.update()
me_vert_099 = bpy.data.meshes.new('Vert.099')
me_vert_099.from_pydata([(-0.6528, 0.1631, 0.0), (0.6528, 0.1631, 0.0), (-0.6528, -0.1631, 0.0), (0.6528, -0.1631, 0.0)], [], [(0, 2, 3, 1)])
me_vert_099.use_remesh_fix_poles = True
me_vert_099.use_remesh_preserve_attributes = False
me_vert_099.update()
me_vert_100 = bpy.data.meshes.new('Vert.100')
me_vert_100.from_pydata([(-0.4605, 0.1906, 0.0), (0.4605, 0.1906, 0.0), (-0.4605, -0.1906, 0.0), (0.4605, -0.1906, 0.0)], [], [(0, 2, 3, 1)])
me_vert_100.use_remesh_fix_poles = True
me_vert_100.use_remesh_preserve_attributes = False
me_vert_100.update()
me_vert_101 = bpy.data.meshes.new('Vert.101')
me_vert_101.from_pydata([(-0.4605, 0.1668, 0.0), (0.4605, 0.1668, 0.0), (-0.4605, -0.1668, 0.0), (0.4605, -0.1668, 0.0)], [], [(0, 2, 3, 1)])
me_vert_101.use_remesh_fix_poles = True
me_vert_101.use_remesh_preserve_attributes = False
me_vert_101.update()
me_vert_102 = bpy.data.meshes.new('Vert.102')
me_vert_102.from_pydata([(-0.4526, 0.1827, 0.0), (0.4526, 0.1827, 0.0), (-0.4526, -0.1827, 0.0), (0.4526, -0.1827, 0.0)], [], [(0, 2, 3, 1)])
me_vert_102.use_remesh_fix_poles = True
me_vert_102.use_remesh_preserve_attributes = False
me_vert_102.update()
me_vert_103 = bpy.data.meshes.new('Vert.103')
me_vert_103.from_pydata([(-0.7548, 0.1579, 0.0), (0.7548, 0.1579, 0.0), (-0.7548, -0.1579, 0.0), (0.7548, -0.1579, 0.0)], [], [(0, 2, 3, 1)])
me_vert_103.use_remesh_fix_poles = True
me_vert_103.use_remesh_preserve_attributes = False
me_vert_103.update()
me_vert_104 = bpy.data.meshes.new('Vert.104')
me_vert_104.from_pydata([(-0.7548, 0.1579, 0.0), (0.7548, 0.1579, 0.0), (-0.7548, -0.1579, 0.0), (0.7548, -0.1579, 0.0)], [], [(0, 2, 3, 1)])
me_vert_104.use_remesh_fix_poles = True
me_vert_104.use_remesh_preserve_attributes = False
me_vert_104.update()
me_vert_105 = bpy.data.meshes.new('Vert.105')
me_vert_105.from_pydata([(-0.459, 0.1912, 0.0), (0.459, 0.1912, 0.0), (-0.459, -0.1912, 0.0), (0.459, -0.1912, 0.0)], [], [(0, 2, 3, 1)])
me_vert_105.use_remesh_fix_poles = True
me_vert_105.use_remesh_preserve_attributes = False
me_vert_105.update()
me_vert_106 = bpy.data.meshes.new('Vert.106')
me_vert_106.from_pydata([(-0.459, 0.1912, 0.0), (0.459, 0.1912, 0.0), (-0.459, -0.1912, 0.0), (0.459, -0.1912, 0.0)], [], [(0, 2, 3, 1)])
me_vert_106.use_remesh_fix_poles = True
me_vert_106.use_remesh_preserve_attributes = False
me_vert_106.update()
me_vert_107 = bpy.data.meshes.new('Vert.107')
me_vert_107.from_pydata([(-0.6599, 0.1579, 0.0), (0.6599, 0.1579, 0.0), (-0.6599, -0.1579, 0.0), (0.6599, -0.1579, 0.0)], [], [(0, 2, 3, 1)])
me_vert_107.use_remesh_fix_poles = True
me_vert_107.use_remesh_preserve_attributes = False
me_vert_107.update()
me_vert_108 = bpy.data.meshes.new('Vert.108')
me_vert_108.from_pydata([(-1.067, 0.1755, 0.0), (1.067, 0.1755, 0.0), (-1.067, -0.1755, 0.0), (1.067, -0.1755, 0.0)], [], [(0, 2, 3, 1)])
me_vert_108.use_remesh_fix_poles = True
me_vert_108.use_remesh_preserve_attributes = False
me_vert_108.update()
me_vert_109 = bpy.data.meshes.new('Vert.109')
me_vert_109.from_pydata([(-0.7626, 0.166, 0.0), (0.7626, 0.166, 0.0), (-0.7626, -0.166, 0.0), (0.7626, -0.166, 0.0)], [], [(0, 2, 3, 1)])
me_vert_109.use_remesh_fix_poles = True
me_vert_109.use_remesh_preserve_attributes = False
me_vert_109.update()
me_vert_110 = bpy.data.meshes.new('Vert.110')
me_vert_110.from_pydata([(-0.7626, 0.166, 0.0), (0.7626, 0.166, 0.0), (-0.7626, -0.166, 0.0), (0.7626, -0.166, 0.0)], [], [(0, 2, 3, 1)])
me_vert_110.use_remesh_fix_poles = True
me_vert_110.use_remesh_preserve_attributes = False
me_vert_110.update()
me_vert_112 = bpy.data.meshes.new('Vert.112')
me_vert_112.from_pydata([(-0.6075, 0.1947, 0.0), (0.6075, 0.1947, 0.0), (-0.6075, -0.1947, 0.0), (0.6075, -0.1947, 0.0)], [], [(0, 2, 3, 1)])
me_vert_112.use_remesh_fix_poles = True
me_vert_112.use_remesh_preserve_attributes = False
me_vert_112.update()
me_vert_113 = bpy.data.meshes.new('Vert.113')
me_vert_113.from_pydata([(-0.6137, 0.1755, 0.0), (0.6137, 0.1755, 0.0), (-0.6137, -0.1755, 0.0), (0.6137, -0.1755, 0.0)], [], [(0, 2, 3, 1)])
me_vert_113.use_remesh_fix_poles = True
me_vert_113.use_remesh_preserve_attributes = False
me_vert_113.update()
me_vert_114 = bpy.data.meshes.new('Vert.114')
me_vert_114.from_pydata([(-0.6089, 0.1841, 0.0), (0.6089, 0.1841, 0.0), (-0.6089, -0.1841, 0.0), (0.6089, -0.1841, 0.0)], [], [(0, 2, 3, 1)])
me_vert_114.use_remesh_fix_poles = True
me_vert_114.use_remesh_preserve_attributes = False
me_vert_114.update()
me_vert_115 = bpy.data.meshes.new('Vert.115')
me_vert_115.from_pydata([(-0.8084, 0.1841, 0.0), (0.8084, 0.1841, 0.0), (-0.8084, -0.1841, 0.0), (0.8084, -0.1841, 0.0)], [], [(0, 2, 3, 1)])
me_vert_115.use_remesh_fix_poles = True
me_vert_115.use_remesh_preserve_attributes = False
me_vert_115.update()
me_vert_116 = bpy.data.meshes.new('Vert.116')
me_vert_116.from_pydata([(-0.8084, 0.1841, 0.0), (0.8084, 0.1841, 0.0), (-0.8084, -0.1841, 0.0), (0.8084, -0.1841, 0.0)], [], [(0, 2, 3, 1)])
me_vert_116.use_remesh_fix_poles = True
me_vert_116.use_remesh_preserve_attributes = False
me_vert_116.update()
me_vert_117 = bpy.data.meshes.new('Vert.117')
me_vert_117.from_pydata([(-0.4574, 0.1596, 0.0), (0.4574, 0.1615, 0.0), (-0.4574, -0.1438, -1.456e-11), (0.4574, -0.1419, -1.456e-11)], [], [(0, 2, 3, 1)])
me_vert_117.use_remesh_fix_poles = True
me_vert_117.use_remesh_preserve_attributes = False
me_vert_117.update()
me_vert_118 = bpy.data.meshes.new('Vert.118')
me_vert_118.from_pydata([(-0.9212, 0.185, 0.0), (0.9212, 0.1869, 0.0), (-0.9212, -0.1869, 0.0), (0.9212, -0.185, 0.0)], [], [(0, 2, 3, 1)])
me_vert_118.use_remesh_fix_poles = True
me_vert_118.use_remesh_preserve_attributes = False
me_vert_118.update()
me_vert_119 = bpy.data.meshes.new('Vert.119')
me_vert_119.from_pydata([(-0.7611, 0.1827, 0.0), (0.7611, 0.1827, 0.0), (-0.7611, -0.1827, 0.0), (0.7611, -0.1827, 0.0)], [], [(0, 2, 3, 1)])
me_vert_119.use_remesh_fix_poles = True
me_vert_119.use_remesh_preserve_attributes = False
me_vert_119.update()
me_vert_123 = bpy.data.meshes.new('Vert.123')
me_vert_123.from_pydata([(-0.3031, 0.116, 0.0), (0.2975, 0.07645, 0.0), (-0.2975, -0.07645, 0.0), (0.3031, -0.116, 0.0)], [], [(0, 2, 3, 1)])
me_vert_123.use_remesh_fix_poles = True
me_vert_123.use_remesh_preserve_attributes = False
me_vert_123.update()
me_vert_124 = bpy.data.meshes.new('Vert.124')
me_vert_124.from_pydata([(0.3133, 0.03121, 0.0), (0.2754, -0.1593, 0.0), (-0.2754, 0.1593, 0.0), (-0.3133, -0.03121, 0.0)], [], [(0, 2, 3, 1)])
me_vert_124.use_remesh_fix_poles = True
me_vert_124.use_remesh_preserve_attributes = False
me_vert_124.update()
me_vert_120 = bpy.data.meshes.new('Vert.120')
me_vert_120.from_pydata([(0.2794, 0.1624, 0.0), (0.3147, -0.0296, 0.0), (-0.3147, 0.0296, 0.0), (-0.2794, -0.1624, 0.0)], [], [(0, 2, 3, 1)])
me_vert_120.use_remesh_fix_poles = True
me_vert_120.use_remesh_preserve_attributes = False
me_vert_120.update()
me_vert_122 = bpy.data.meshes.new('Vert.122')
me_vert_122.from_pydata([(-0.3032, 0.08352, 0.0), (0.3009, 0.1156, 0.0), (-0.3009, -0.1156, 0.0), (0.3032, -0.08352, 0.0)], [], [(0, 2, 3, 1)])
me_vert_122.use_remesh_fix_poles = True
me_vert_122.use_remesh_preserve_attributes = False
me_vert_122.update()

# ---- objects
ob_wall = bpy.data.objects.new('Wall', me_vert_121)
ob_light = bpy.data.objects.new('Light', light_light)
ob_camera = bpy.data.objects.new('Camera', cam_camera)
ob_ground_floor = bpy.data.objects.new('ground-floor', me_ground_floor)
ob_pillar_001 = bpy.data.objects.new('Pillar.001', me_vert)
ob_pillar_002 = bpy.data.objects.new('Pillar.002', me_vert_001)
ob_pillar_003 = bpy.data.objects.new('Pillar.003', me_vert_002)
ob_pillar_004 = bpy.data.objects.new('Pillar.004', me_vert_003)
ob_pillar_005 = bpy.data.objects.new('Pillar.005', me_vert_004)
ob_pillar_006 = bpy.data.objects.new('Pillar.006', me_vert_005)
ob_pillar_007 = bpy.data.objects.new('Pillar.007', me_vert_006)
ob_pillar_008 = bpy.data.objects.new('Pillar.008', me_vert_007)
ob_pillar_009 = bpy.data.objects.new('Pillar.009', me_vert_008)
ob_pillar_010 = bpy.data.objects.new('Pillar.010', me_vert_009)
ob_pillar_011 = bpy.data.objects.new('Pillar.011', me_vert_010)
ob_pillar_012 = bpy.data.objects.new('Pillar.012', me_vert_011)
ob_pillar_013 = bpy.data.objects.new('Pillar.013', me_vert_012)
ob_pillar_014 = bpy.data.objects.new('Pillar.014', me_vert_013)
ob_pillar_015 = bpy.data.objects.new('Pillar.015', me_vert_014)
ob_pillar_016 = bpy.data.objects.new('Pillar.016', me_vert_015)
ob_pillar_017 = bpy.data.objects.new('Pillar.017', me_vert_016)
ob_pillar_018 = bpy.data.objects.new('Pillar.018', me_vert_017)
ob_pillar_019 = bpy.data.objects.new('Pillar.019', me_vert_018)
ob_pillar_020 = bpy.data.objects.new('Pillar.020', me_vert_019)
ob_pillar_021 = bpy.data.objects.new('Pillar.021', me_vert_020)
ob_pillar_022 = bpy.data.objects.new('Pillar.022', me_vert_021)
ob_pillar_023 = bpy.data.objects.new('Pillar.023', me_vert_022)
ob_pillar_024 = bpy.data.objects.new('Pillar.024', me_vert_023)
ob_pillar_025 = bpy.data.objects.new('Pillar.025', me_vert_024)
ob_pillar_026 = bpy.data.objects.new('Pillar.026', me_vert_025)
ob_pillar_027 = bpy.data.objects.new('Pillar.027', me_vert_026)
ob_pillar_028 = bpy.data.objects.new('Pillar.028', me_vert_027)
ob_pillar_029 = bpy.data.objects.new('Pillar.029', me_vert_028)
ob_pillar_030 = bpy.data.objects.new('Pillar.030', me_vert_029)
ob_pillar_031 = bpy.data.objects.new('Pillar.031', me_vert_030)
ob_pillar_032 = bpy.data.objects.new('Pillar.032', me_vert_031)
ob_pillar_033 = bpy.data.objects.new('Pillar.033', me_vert_032)
ob_pillar_034 = bpy.data.objects.new('Pillar.034', me_vert_033)
ob_pillar_035 = bpy.data.objects.new('Pillar.035', me_vert_034)
ob_pillar_036 = bpy.data.objects.new('Pillar.036', me_vert_035)
ob_pillar_037 = bpy.data.objects.new('Pillar.037', me_vert_036)
ob_pillar_038 = bpy.data.objects.new('Pillar.038', me_vert_037)
ob_pillar_039 = bpy.data.objects.new('Pillar.039', me_vert_038)
ob_pillar_040 = bpy.data.objects.new('Pillar.040', me_vert_039)
ob_pillar_041 = bpy.data.objects.new('Pillar.041', me_vert_040)
ob_pillar_042 = bpy.data.objects.new('Pillar.042', me_vert_041)
ob_pillar_043 = bpy.data.objects.new('Pillar.043', me_vert_042)
ob_pillar_044 = bpy.data.objects.new('Pillar.044', me_vert_043)
ob_pillar_045 = bpy.data.objects.new('Pillar.045', me_vert_044)
ob_pillar_046 = bpy.data.objects.new('Pillar.046', me_vert_045)
ob_pillar_047 = bpy.data.objects.new('Pillar.047', me_vert_046)
ob_pillar_048 = bpy.data.objects.new('Pillar.048', me_vert_047)
ob_pillar_049 = bpy.data.objects.new('Pillar.049', me_vert_048)
ob_pillar_050 = bpy.data.objects.new('Pillar.050', me_vert_049)
ob_pillar_051 = bpy.data.objects.new('Pillar.051', me_vert_050)
ob_pillar_052 = bpy.data.objects.new('Pillar.052', me_vert_051)
ob_pillar_053 = bpy.data.objects.new('Pillar.053', me_vert_052)
ob_pillar_054 = bpy.data.objects.new('Pillar.054', me_vert_053)
ob_pillar_055 = bpy.data.objects.new('Pillar.055', me_vert_054)
ob_pillar_056 = bpy.data.objects.new('Pillar.056', me_vert_055)
ob_pillar_057 = bpy.data.objects.new('Pillar.057', me_vert_056)
ob_pillar_058 = bpy.data.objects.new('Pillar.058', me_vert_057)
ob_pillar_059 = bpy.data.objects.new('Pillar.059', me_vert_058)
ob_pillar_060 = bpy.data.objects.new('Pillar.060', me_vert_059)
ob_pillar_061 = bpy.data.objects.new('Pillar.061', me_vert_060)
ob_pillar_062 = bpy.data.objects.new('Pillar.062', me_vert_061)
ob_pillar_063 = bpy.data.objects.new('Pillar.063', me_vert_062)
ob_pillar_064 = bpy.data.objects.new('Pillar.064', me_vert_063)
ob_pillar_065 = bpy.data.objects.new('Pillar.065', me_vert_064)
ob_pillar_066 = bpy.data.objects.new('Pillar.066', me_vert_065)
ob_pillar_067 = bpy.data.objects.new('Pillar.067', me_vert_066)
ob_pillar_068 = bpy.data.objects.new('Pillar.068', me_vert_067)
ob_pillar_069 = bpy.data.objects.new('Pillar.069', me_vert_068)
ob_pillar_070 = bpy.data.objects.new('Pillar.070', me_vert_069)
ob_pillar_071 = bpy.data.objects.new('Pillar.071', me_vert_070)
ob_pillar_072 = bpy.data.objects.new('Pillar.072', me_vert_071)
ob_pillar_073 = bpy.data.objects.new('Pillar.073', me_vert_072)
ob_pillar_074 = bpy.data.objects.new('Pillar.074', me_vert_073)
ob_pillar_075 = bpy.data.objects.new('Pillar.075', me_vert_074)
ob_pillar_076 = bpy.data.objects.new('Pillar.076', me_vert_075)
ob_pillar_077 = bpy.data.objects.new('Pillar.077', me_vert_076)
ob_pillar_078 = bpy.data.objects.new('Pillar.078', me_vert_077)
ob_pillar_079 = bpy.data.objects.new('Pillar.079', me_vert_078)
ob_pillar_080 = bpy.data.objects.new('Pillar.080', me_vert_079)
ob_pillar_081 = bpy.data.objects.new('Pillar.081', me_vert_080)
ob_pillar_082 = bpy.data.objects.new('Pillar.082', me_vert_081)
ob_pillar_083 = bpy.data.objects.new('Pillar.083', me_vert_082)
ob_pillar_084 = bpy.data.objects.new('Pillar.084', me_vert_083)
ob_pillar_085 = bpy.data.objects.new('Pillar.085', me_vert_084)
ob_pillar_086 = bpy.data.objects.new('Pillar.086', me_vert_085)
ob_pillar_087 = bpy.data.objects.new('Pillar.087', me_vert_086)
ob_pillar_088 = bpy.data.objects.new('Pillar.088', me_vert_087)
ob_pillar_089 = bpy.data.objects.new('Pillar.089', me_vert_088)
ob_pillar_090 = bpy.data.objects.new('Pillar.090', me_vert_089)
ob_pillar_091 = bpy.data.objects.new('Pillar.091', me_vert_090)
ob_pillar_092 = bpy.data.objects.new('Pillar.092', me_vert_091)
ob_pillar_093 = bpy.data.objects.new('Pillar.093', me_vert_092)
ob_pillar_094 = bpy.data.objects.new('Pillar.094', me_vert_093)
ob_pillar_095 = bpy.data.objects.new('Pillar.095', me_vert_094)
ob_pillar_096 = bpy.data.objects.new('Pillar.096', me_vert_095)
ob_pillar_097 = bpy.data.objects.new('Pillar.097', me_vert_096)
ob_pillar_098 = bpy.data.objects.new('Pillar.098', me_vert_097)
ob_pillar_099 = bpy.data.objects.new('Pillar.099', me_vert_098)
ob_pillar_100 = bpy.data.objects.new('Pillar.100', me_vert_099)
ob_pillar_101 = bpy.data.objects.new('Pillar.101', me_vert_100)
ob_pillar_102 = bpy.data.objects.new('Pillar.102', me_vert_101)
ob_pillar_103 = bpy.data.objects.new('Pillar.103', me_vert_102)
ob_pillar_104 = bpy.data.objects.new('Pillar.104', me_vert_103)
ob_pillar_105 = bpy.data.objects.new('Pillar.105', me_vert_104)
ob_pillar_106 = bpy.data.objects.new('Pillar.106', me_vert_105)
ob_pillar_107 = bpy.data.objects.new('Pillar.107', me_vert_106)
ob_pillar_108 = bpy.data.objects.new('Pillar.108', me_vert_107)
ob_pillar_109 = bpy.data.objects.new('Pillar.109', me_vert_108)
ob_pillar_110 = bpy.data.objects.new('Pillar.110', me_vert_109)
ob_pillar_111 = bpy.data.objects.new('Pillar.111', me_vert_110)
ob_pillar_112 = bpy.data.objects.new('Pillar.112', me_vert_112)
ob_pillar_113 = bpy.data.objects.new('Pillar.113', me_vert_113)
ob_pillar_114 = bpy.data.objects.new('Pillar.114', me_vert_114)
ob_pillar_115 = bpy.data.objects.new('Pillar.115', me_vert_115)
ob_pillar_116 = bpy.data.objects.new('Pillar.116', me_vert_116)
ob_pillar_117 = bpy.data.objects.new('Pillar.117', me_vert_117)
ob_pillar_118 = bpy.data.objects.new('Pillar.118', me_vert_118)
ob_pillar_119 = bpy.data.objects.new('Pillar.119', me_vert_119)
ob_pillar_120 = bpy.data.objects.new('Pillar.120', me_vert_123)
ob_pillar_121 = bpy.data.objects.new('Pillar.121', me_vert_124)
ob_pillar_122 = bpy.data.objects.new('Pillar.122', me_vert_120)
ob_pillar_123 = bpy.data.objects.new('Pillar.123', me_vert_122)

# ---- transforms, parenting, visibility, modifiers, constraints
ob_wall.location = (0.1313, 0.1573, 0.0)
ob_light.location = (4.076, 1.005, 5.904)
ob_light.rotation_euler = (0.6503, 0.05522, 1.866)
ob_light.lock_rotations_4d = False
ob_light.empty_display_type = 'ARROWS'
ob_light.color = (0.0, 0.0, 0.0, 0.0)
ob_light.lineart.crease_threshold = 0.0
ob_camera.location = (7.359, -6.926, 4.958)
ob_camera.rotation_euler = (1.109, 0.0, 0.8149)
ob_camera.lock_rotations_4d = False
ob_camera.empty_display_type = 'ARROWS'
ob_camera.color = (0.0, 0.0, 0.0, 0.0)
ob_camera.display_type = 'WIRE'
ob_camera.lineart.crease_threshold = 0.0
ob_ground_floor.location = (-9.465, -11.34, 0.0)
ob_ground_floor.rotation_euler = (3.142, -3.142, 3.142)
ob_ground_floor.scale = (73.07, 73.07, 73.07)
ob_ground_floor.hide_render = True
ob_pillar_001.location = (-0.07047, -0.09535, 0.0)
ob_pillar_002.location = (-0.07014, -8.728, 0.0)
ob_pillar_002.scale = (0.9993, 0.9993, 0.9993)
ob_pillar_003.location = (4.443, 0.3369, 0.0)
ob_pillar_003.scale = (0.9993, 0.9993, 0.9993)
ob_pillar_004.location = (8.482, 0.337, 0.0)
ob_pillar_004.scale = (0.9993, 0.9993, 0.9993)
ob_pillar_005.location = (12.9, 0.333, -0.0002435)
ob_pillar_005.scale = (0.9993, 0.9993, 0.9993)
ob_pillar_006.location = (12.79, -9.161, -0.0002435)
ob_pillar_006.scale = (0.9993, 0.9993, 0.9993)
ob_pillar_007.location = (8.468, -9.161, -0.0002435)
ob_pillar_007.scale = (0.9993, 0.9993, 0.9993)
ob_pillar_008.location = (4.168, -9.161, -0.0002435)
ob_pillar_008.scale = (0.9993, 0.9993, 0.9993)
ob_pillar_009.location = (17.14, -8.134, -0.0002435)
ob_pillar_009.rotation_euler = (0.0, -0.0, 1.571)
ob_pillar_009.scale = (0.9993, 0.9993, 0.9993)
ob_pillar_010.location = (21.55, -8.134, -0.0002435)
ob_pillar_010.rotation_euler = (0.0, -0.0, 1.571)
ob_pillar_010.scale = (0.9993, 0.9993, 0.9993)
ob_pillar_011.location = (21.56, -0.287, -0.0002435)
ob_pillar_011.rotation_euler = (0.0, -0.0, 1.571)
ob_pillar_011.scale = (0.9993, 0.9993, 0.9993)
ob_pillar_012.location = (17.15, -0.3266, -0.0002435)
ob_pillar_012.rotation_euler = (0.0, -0.0, 1.571)
ob_pillar_012.scale = (0.9993, 0.9993, 0.9993)
ob_pillar_013.location = (17.14, 1.784, -0.0002435)
ob_pillar_013.rotation_euler = (0.0, -0.0, 1.571)
ob_pillar_013.scale = (0.9993, 0.9993, 0.9993)
ob_pillar_014.location = (8.556, 2.037, -0.0002435)
ob_pillar_014.rotation_euler = (0.0, -0.0, 3.142)
ob_pillar_014.scale = (0.9993, 0.9993, 0.9993)
ob_pillar_015.location = (25.92, -2.298, -0.0002435)
ob_pillar_015.rotation_euler = (0.0, -0.0, 3.142)
ob_pillar_015.scale = (0.9993, 0.9993, 0.9993)
ob_pillar_016.location = (30.28, -2.565, -0.0002435)
ob_pillar_016.rotation_euler = (0.0, -0.0, 4.712)
ob_pillar_016.scale = (0.9993, 0.9993, 0.9993)
ob_pillar_017.location = (30.28, -6.476, -0.0002435)
ob_pillar_017.rotation_euler = (0.0, -0.0, 4.712)
ob_pillar_017.scale = (0.9993, 0.9993, 0.9993)
ob_pillar_018.location = (30.28, -9.088, -0.0002435)
ob_pillar_018.rotation_euler = (0.0, -0.0, 4.712)
ob_pillar_018.scale = (0.9993, 0.9993, 0.9993)
ob_pillar_019.location = (30.28, -12.05, -0.0002435)
ob_pillar_019.rotation_euler = (0.0, -0.0, 4.712)
ob_pillar_019.scale = (0.9993, 0.9993, 0.9993)
ob_pillar_020.location = (30.28, -16.09, -0.0002435)
ob_pillar_020.rotation_euler = (0.0, -0.0, 4.712)
ob_pillar_020.scale = (0.9993, 0.9993, 0.9993)
ob_pillar_021.location = (30.28, -20.34, -0.0002435)
ob_pillar_021.rotation_euler = (0.0, -0.0, 4.712)
ob_pillar_021.scale = (0.9993, 0.9993, 0.9993)
ob_pillar_022.location = (30.29, -23.92, -0.0002435)
ob_pillar_022.rotation_euler = (0.0, -0.0, 4.712)
ob_pillar_022.scale = (0.9993, 0.9993, 0.9993)
ob_pillar_023.location = (30.29, -29.27, -0.0002435)
ob_pillar_023.rotation_euler = (0.0, -0.0, 4.712)
ob_pillar_023.scale = (0.9993, 0.9993, 0.9993)
ob_pillar_024.location = (30.28, -31.85, -0.0002435)
ob_pillar_024.rotation_euler = (0.0, -0.0, 4.712)
ob_pillar_024.scale = (0.9993, 0.9993, 0.9993)
ob_pillar_025.location = (25.91, -32.1, -0.0002435)
ob_pillar_025.rotation_euler = (0.0, -0.0, 6.283)
ob_pillar_025.scale = (0.9993, 0.9993, 0.9993)
ob_pillar_026.location = (21.55, -31.54, -0.0002435)
ob_pillar_026.rotation_euler = (0.0, -0.0, 7.854)
ob_pillar_026.scale = (0.9993, 0.9993, 0.9993)
ob_pillar_027.location = (17.14, -31.54, -0.0002435)
ob_pillar_027.rotation_euler = (0.0, -0.0, 7.854)
ob_pillar_027.scale = (0.9993, 0.9993, 0.9993)
ob_pillar_028.location = (17.14, -23.63, -0.0002435)
ob_pillar_028.rotation_euler = (0.0, -0.0, 7.854)
ob_pillar_028.scale = (0.9993, 0.9993, 0.9993)
ob_pillar_029.location = (21.54, -23.63, -0.0002435)
ob_pillar_029.rotation_euler = (0.0, -0.0, 7.854)
ob_pillar_029.scale = (0.9993, 0.9993, 0.9993)
ob_pillar_030.location = (17.14, -19.19, -0.0002435)
ob_pillar_030.rotation_euler = (0.0, -0.0, 7.854)
ob_pillar_030.scale = (0.9993, 0.9993, 0.9993)
ob_pillar_031.location = (17.14, -12.67, -0.0002435)
ob_pillar_031.rotation_euler = (0.0, -0.0, 7.854)
ob_pillar_031.scale = (0.9993, 0.9993, 0.9993)
ob_pillar_032.location = (25.91, -11.81, -0.0002435)
ob_pillar_032.rotation_euler = (0.0, -0.0, 9.425)
ob_pillar_032.scale = (0.9993, 0.9993, 0.9993)
ob_pillar_033.location = (25.77, -19.88, -0.0002435)
ob_pillar_033.rotation_euler = (0.0, -0.0, 9.425)
ob_pillar_033.scale = (0.9993, 0.9993, 0.9993)
ob_pillar_034.location = (12.91, -22.58, -0.0002435)
ob_pillar_034.rotation_euler = (0.0, -0.0, 9.425)
ob_pillar_034.scale = (0.9993, 0.9993, 0.9993)
ob_pillar_035.location = (8.459, -22.58, -0.0002435)
ob_pillar_035.rotation_euler = (0.0, -0.0, 9.425)
ob_pillar_035.scale = (0.9993, 0.9993, 0.9993)
ob_pillar_036.location = (8.467, -32.1, -0.0002435)
ob_pillar_036.rotation_euler = (0.0, -0.0, 9.425)
ob_pillar_036.scale = (0.9993, 0.9993, 0.9993)
ob_pillar_037.location = (12.9, -32.1, -0.0002435)
ob_pillar_037.rotation_euler = (0.0, -0.0, 9.425)
ob_pillar_037.scale = (0.9993, 0.9993, 0.9993)
ob_pillar_038.location = (4.674, -32.1, -0.0002435)
ob_pillar_038.rotation_euler = (0.0, -0.0, 9.425)
ob_pillar_038.scale = (0.9993, 0.9993, 0.9993)
ob_pillar_039.location = (4.316, -22.58, -0.0002435)
ob_pillar_039.rotation_euler = (0.0, -0.0, 9.425)
ob_pillar_039.scale = (0.9993, 0.9993, 0.9993)
ob_pillar_040.location = (12.91, -17.41, -0.0002435)
ob_pillar_040.rotation_euler = (0.0, -0.0, 9.425)
ob_pillar_040.scale = (0.9993, 0.9993, 0.9993)
ob_pillar_041.location = (4.318, -17.41, -0.0002435)
ob_pillar_041.rotation_euler = (0.0, -0.0, 9.425)
ob_pillar_041.scale = (0.9993, 0.9993, 0.9993)
ob_pillar_042.location = (-18.37, -14.35, -0.0002435)
ob_pillar_042.rotation_euler = (0.0, -0.0, 9.425)
ob_pillar_042.scale = (0.9993, 0.9993, 0.9993)
ob_pillar_043.location = (-22.85, -14.35, -0.0002435)
ob_pillar_043.rotation_euler = (0.0, -0.0, 9.425)
ob_pillar_043.scale = (0.9993, 0.9993, 0.9993)
ob_pillar_044.location = (0.2561, -17.41, -0.0002435)
ob_pillar_044.rotation_euler = (0.0, -0.0, 9.425)
ob_pillar_044.scale = (0.9993, 0.9993, 0.9993)
ob_pillar_045.location = (-31.27, -14.35, -0.0002435)
ob_pillar_045.rotation_euler = (0.0, -0.0, 9.425)
ob_pillar_045.scale = (0.9993, 0.9993, 0.9993)
ob_pillar_046.location = (-26.94, -0.4897, -0.0002435)
ob_pillar_046.rotation_euler = (0.0, -0.0, 9.425)
ob_pillar_046.scale = (0.9993, 0.9993, 0.9993)
ob_pillar_047.location = (-15.63, -31.19, -0.0002435)
ob_pillar_047.rotation_euler = (0.0, -0.0, 9.425)
ob_pillar_047.scale = (0.9993, 0.9993, 0.9993)
ob_pillar_048.location = (-2.841, -31.19, -0.0002435)
ob_pillar_048.rotation_euler = (0.0, -0.0, 9.425)
ob_pillar_048.scale = (0.9993, 0.9993, 0.9993)
ob_pillar_049.location = (-0.07158, -31.12, -0.0002435)
ob_pillar_049.rotation_euler = (0.0, -0.0, 9.425)
ob_pillar_049.scale = (0.9993, 0.9993, 0.9993)
ob_pillar_050.location = (-1.175, -23.72, -0.0002435)
ob_pillar_050.rotation_euler = (0.0, -0.0, 9.425)
ob_pillar_050.scale = (0.9993, 0.9993, 0.9993)
ob_pillar_051.location = (-0.07596, -11.72, -0.0002435)
ob_pillar_051.rotation_euler = (0.0, -0.0, 9.425)
ob_pillar_051.scale = (0.9993, 0.9993, 0.9993)
ob_pillar_052.location = (-2.886, -8.087, -0.0002435)
ob_pillar_052.rotation_euler = (0.0, -0.0, 11.0)
ob_pillar_052.scale = (0.9993, 0.9993, 0.9993)
ob_pillar_053.location = (-2.886, 0.3428, -0.0002435)
ob_pillar_053.rotation_euler = (0.0, -0.0, 11.0)
ob_pillar_053.scale = (0.9993, 0.9993, 0.9993)
ob_pillar_054.location = (-2.926, -4.47, -0.0002435)
ob_pillar_054.rotation_euler = (0.0, -0.0, 11.0)
ob_pillar_054.scale = (0.9993, 0.9993, 0.9993)
ob_pillar_055.location = (-15.78, -8.087, -0.0002435)
ob_pillar_055.rotation_euler = (0.0, -0.0, 11.0)
ob_pillar_055.scale = (0.9993, 0.9993, 0.9993)
ob_pillar_056.location = (-15.78, 0.3428, -0.0002435)
ob_pillar_056.rotation_euler = (0.0, -0.0, 11.0)
ob_pillar_056.scale = (0.9993, 0.9993, 0.9993)
ob_pillar_057.location = (-15.76, -4.47, -0.0002435)
ob_pillar_057.rotation_euler = (0.0, -0.0, 11.0)
ob_pillar_057.scale = (0.9993, 0.9993, 0.9993)
ob_pillar_058.location = (-9.339, 1.448, -0.0002435)
ob_pillar_058.rotation_euler = (0.0, -0.0, 12.57)
ob_pillar_058.scale = (0.9993, 0.9993, 0.9993)
ob_pillar_059.location = (-8.566, 7.349, -0.0002435)
ob_pillar_059.rotation_euler = (0.0, -0.0, 11.0)
ob_pillar_059.scale = (0.9993, 0.9993, 0.9993)
ob_pillar_060.location = (-13.16, 7.349, -0.0002435)
ob_pillar_060.rotation_euler = (0.0, -0.0, 11.0)
ob_pillar_060.scale = (0.9993, 0.9993, 0.9993)
ob_pillar_061.location = (-13.17, 11.2, -0.0002435)
ob_pillar_061.rotation_euler = (0.0, -0.0, 11.0)
ob_pillar_061.scale = (0.9993, 0.9993, 0.9993)
ob_pillar_062.location = (-8.56, 11.2, -0.0002435)
ob_pillar_062.rotation_euler = (0.0, -0.0, 11.0)
ob_pillar_062.scale = (0.9993, 0.9993, 0.9993)
ob_pillar_063.location = (-0.1339, 11.4, -0.0002435)
ob_pillar_063.rotation_euler = (0.0, -0.0, 11.0)
ob_pillar_063.scale = (0.9993, 0.9993, 0.9993)
ob_pillar_064.location = (-0.1339, 7.79, -0.0002435)
ob_pillar_064.rotation_euler = (0.0, -0.0, 11.0)
ob_pillar_064.scale = (0.9993, 0.9993, 0.9993)
ob_pillar_065.location = (-4.053, 7.372, -0.0002435)
ob_pillar_065.rotation_euler = (0.0, -0.0, 12.57)
ob_pillar_065.scale = (0.9993, 0.9993, 0.9993)
ob_pillar_066.location = (-4.246, 11.67, -0.0002435)
ob_pillar_066.rotation_euler = (0.0, -0.0, 12.57)
ob_pillar_066.scale = (0.9993, 0.9993, 0.9993)
ob_pillar_067.location = (-17.11, -22.8, -0.0002435)
ob_pillar_067.rotation_euler = (0.0, -0.0, 9.425)
ob_pillar_067.scale = (0.9993, 0.9993, 0.9993)
ob_pillar_068.location = (-31.18, -22.59, -0.0002435)
ob_pillar_068.scale = (0.9993, 0.9993, 0.9993)
ob_pillar_069.location = (-26.97, -22.59, -0.0002435)
ob_pillar_069.scale = (0.9993, 0.9993, 0.9993)
ob_pillar_070.location = (-35.67, -23.67, -0.0002435)
ob_pillar_070.rotation_euler = (0.0, -0.0, 1.571)
ob_pillar_070.scale = (0.9993, 0.9993, 0.9993)
ob_pillar_071.location = (-39.99, -23.67, -0.0002435)
ob_pillar_071.rotation_euler = (0.0, -0.0, 1.571)
ob_pillar_071.scale = (0.9993, 0.9993, 0.9993)
ob_pillar_072.location = (-40.03, -19.08, -0.0002435)
ob_pillar_072.rotation_euler = (0.0, -0.0, 1.571)
ob_pillar_072.scale = (0.9993, 0.9993, 0.9993)
ob_pillar_073.location = (-35.64, -19.08, -0.0002435)
ob_pillar_073.rotation_euler = (0.0, -0.0, 1.571)
ob_pillar_073.scale = (0.9993, 0.9993, 0.9993)
ob_pillar_074.location = (-35.64, -12.67, -0.0002435)
ob_pillar_074.rotation_euler = (0.0, -0.0, 1.571)
ob_pillar_074.scale = (0.9993, 0.9993, 0.9993)
ob_pillar_075.location = (-39.99, -10.77, -0.0002435)
ob_pillar_075.rotation_euler = (0.0, -0.0, 1.571)
ob_pillar_075.scale = (0.9993, 0.9993, 0.9993)
ob_pillar_076.location = (-39.99, -0.5326, -0.0002435)
ob_pillar_076.rotation_euler = (0.0, -0.0, 1.571)
ob_pillar_076.scale = (0.9993, 0.9993, 0.9993)
ob_pillar_077.location = (-35.68, -0.4343, -0.0002435)
ob_pillar_077.rotation_euler = (0.0, -0.0, 1.571)
ob_pillar_077.scale = (0.9993, 0.9993, 0.9993)
ob_pillar_078.location = (-35.64, -8.121, -0.0002435)
ob_pillar_078.rotation_euler = (0.0, -0.0, 1.571)
ob_pillar_078.scale = (0.9993, 0.9993, 0.9993)
ob_pillar_079.location = (-35.64, 7.523, -0.0002435)
ob_pillar_079.rotation_euler = (0.0, -0.0, 1.571)
ob_pillar_079.scale = (0.9993, 0.9993, 0.9993)
ob_pillar_080.location = (-40.03, 7.523, -0.0002435)
ob_pillar_080.rotation_euler = (0.0, -0.0, 1.571)
ob_pillar_080.scale = (0.9993, 0.9993, 0.9993)
ob_pillar_081.location = (-18.26, -0.383, -0.0002435)
ob_pillar_081.rotation_euler = (0.0, -0.0, 1.571)
ob_pillar_081.scale = (0.9993, 0.9993, 0.9993)
ob_pillar_082.location = (-18.25, 7.643, -0.0002435)
ob_pillar_082.rotation_euler = (0.0, -0.0, 1.571)
ob_pillar_082.scale = (0.9993, 0.9993, 0.9993)
ob_pillar_083.location = (-22.72, 8.39, -0.0002435)
ob_pillar_083.rotation_euler = (0.0, -0.0, 3.142)
ob_pillar_083.scale = (0.9993, 0.9993, 0.9993)
ob_pillar_084.location = (-26.93, 8.39, -0.0002435)
ob_pillar_084.rotation_euler = (0.0, -0.0, 3.142)
ob_pillar_084.scale = (0.9993, 0.9993, 0.9993)
ob_pillar_085.location = (-26.94, 11.66, -0.0002435)
ob_pillar_085.rotation_euler = (0.0, -0.0, 3.142)
ob_pillar_085.scale = (0.9993, 0.9993, 0.9993)
ob_pillar_086.location = (-18.35, 11.66, -0.0002435)
ob_pillar_086.rotation_euler = (0.0, -0.0, 3.142)
ob_pillar_086.scale = (0.9993, 0.9993, 0.9993)
ob_pillar_087.location = (-35.63, 11.66, -0.0002435)
ob_pillar_087.rotation_euler = (0.0, -0.0, 3.142)
ob_pillar_087.scale = (0.9993, 0.9993, 0.9993)
ob_pillar_088.location = (-40.03, 13.09, -0.0002435)
ob_pillar_088.rotation_euler = (0.0, -0.0, 4.712)
ob_pillar_088.scale = (0.9993, 0.9993, 0.9993)
ob_pillar_089.location = (-44.4, 13.44, -0.0002435)
ob_pillar_089.rotation_euler = (0.0, -0.0, 3.142)
ob_pillar_089.scale = (0.9993, 0.9993, 0.9993)
ob_pillar_090.location = (-48.76, 13.09, -0.0002435)
ob_pillar_090.rotation_euler = (0.0, -0.0, 4.712)
ob_pillar_090.scale = (0.9993, 0.9993, 0.9993)
ob_pillar_091.location = (-48.77, 7.922, -0.0002435)
ob_pillar_091.rotation_euler = (0.0, -0.0, 4.712)
ob_pillar_091.scale = (0.9993, 0.9993, 0.9993)
ob_pillar_092.location = (-48.77, 4.955, -0.0002435)
ob_pillar_092.rotation_euler = (0.0, -0.0, 4.712)
ob_pillar_092.scale = (0.9993, 0.9993, 0.9993)
ob_pillar_093.location = (-48.77, 1.782, -0.0002435)
ob_pillar_093.rotation_euler = (0.0, -0.0, 4.712)
ob_pillar_093.scale = (0.9993, 0.9993, 0.9993)
ob_pillar_094.location = (-48.77, -2.327, -0.0002435)
ob_pillar_094.rotation_euler = (0.0, -0.0, 4.712)
ob_pillar_094.scale = (0.9993, 0.9993, 0.9993)
ob_pillar_095.location = (-48.77, -5.852, -0.0002435)
ob_pillar_095.rotation_euler = (0.0, -0.0, 4.712)
ob_pillar_095.scale = (0.9993, 0.9993, 0.9993)
ob_pillar_096.location = (-48.77, -9.629, -0.0002435)
ob_pillar_096.rotation_euler = (0.0, -0.0, 4.712)
ob_pillar_096.scale = (0.9993, 0.9993, 0.9993)
ob_pillar_097.location = (-48.77, -13.14, -0.0002435)
ob_pillar_097.rotation_euler = (0.0, -0.0, 4.712)
ob_pillar_097.scale = (0.9993, 0.9993, 0.9993)
ob_pillar_098.location = (-48.77, -16.54, -0.0002435)
ob_pillar_098.rotation_euler = (0.0, -0.0, 4.712)
ob_pillar_098.scale = (0.9993, 0.9993, 0.9993)
ob_pillar_099.location = (-48.77, -20.02, -0.0002435)
ob_pillar_099.rotation_euler = (0.0, -0.0, 4.712)
ob_pillar_099.scale = (0.9993, 0.9993, 0.9993)
ob_pillar_100.location = (-48.77, -23.17, -0.0002435)
ob_pillar_100.rotation_euler = (0.0, -0.0, 4.712)
ob_pillar_100.scale = (0.9993, 0.9993, 0.9993)
ob_pillar_101.location = (-48.8, -26.45, -0.0002435)
ob_pillar_101.rotation_euler = (0.0, -0.0, 4.712)
ob_pillar_101.scale = (0.9993, 0.9993, 0.9993)
ob_pillar_102.location = (-48.77, -31.83, -0.0002435)
ob_pillar_102.rotation_euler = (0.0, -0.0, 4.712)
ob_pillar_102.scale = (0.9993, 0.9993, 0.9993)
ob_pillar_103.location = (-44.4, -32.1, -0.0002435)
ob_pillar_103.rotation_euler = (0.0, -0.0, 6.283)
ob_pillar_103.scale = (0.9993, 0.9993, 0.9993)
ob_pillar_104.location = (-40.02, -31.54, -0.0002435)
ob_pillar_104.rotation_euler = (0.0, -0.0, 7.854)
ob_pillar_104.scale = (0.9993, 0.9993, 0.9993)
ob_pillar_105.location = (-35.63, -31.54, -0.0002435)
ob_pillar_105.rotation_euler = (0.0, -0.0, 7.854)
ob_pillar_105.scale = (0.9993, 0.9993, 0.9993)
ob_pillar_106.location = (-31.27, -32.11, -0.0002435)
ob_pillar_106.scale = (0.9993, 0.9993, 0.9993)
ob_pillar_107.location = (-26.94, -32.11, -0.0002435)
ob_pillar_107.scale = (0.9993, 0.9993, 0.9993)
ob_pillar_108.location = (-26.89, -27.17, -0.0002435)
ob_pillar_108.rotation_euler = (0.0, -0.0, 7.854)
ob_pillar_108.scale = (0.9993, 0.9993, 0.9993)
ob_pillar_109.location = (-22.85, -23.58, -0.0002435)
ob_pillar_109.rotation_euler = (0.0, -0.0, 1.571)
ob_pillar_109.scale = (0.9993, 0.9993, 0.9993)
ob_pillar_110.location = (-22.85, -31.36, -0.0002435)
ob_pillar_110.rotation_euler = (0.0, -0.0, 1.571)
ob_pillar_110.scale = (0.9993, 0.9993, 0.9993)
ob_pillar_111.location = (-18.34, -31.36, -0.0002435)
ob_pillar_111.rotation_euler = (0.0, -0.0, 1.571)
ob_pillar_111.scale = (0.9993, 0.9993, 0.9993)
ob_pillar_112.location = (-44.56, 2.042, -0.0002435)
ob_pillar_112.rotation_euler = (0.0, -0.0, 3.142)
ob_pillar_112.scale = (0.9993, 0.9993, 0.9993)
ob_pillar_113.location = (-31.11, 8.39, -0.0002435)
ob_pillar_113.rotation_euler = (0.0, -0.0, 3.142)
ob_pillar_113.scale = (0.9993, 0.9993, 0.9993)
ob_pillar_114.location = (-26.94, -9.175, -0.0002435)
ob_pillar_114.rotation_euler = (0.0, -0.0, 3.142)
ob_pillar_114.scale = (0.9993, 0.9993, 0.9993)
ob_pillar_115.location = (-22.65, -9.175, -0.0002435)
ob_pillar_115.rotation_euler = (0.0, -0.0, 3.142)
ob_pillar_115.scale = (0.9993, 0.9993, 0.9993)
ob_pillar_116.location = (-31.19, -9.175, -0.0002435)
ob_pillar_116.rotation_euler = (0.0, -0.0, 3.142)
ob_pillar_116.scale = (0.9993, 0.9993, 0.9993)
ob_pillar_117.location = (-0.1339, 4.607, -0.0002435)
ob_pillar_117.rotation_euler = (0.0, -0.0, 11.0)
ob_pillar_117.scale = (0.9993, 0.9993, 0.9993)
ob_pillar_118.location = (-18.2, -11.72, -0.0002435)
ob_pillar_118.rotation_euler = (0.0, -0.0, 9.425)
ob_pillar_118.scale = (0.9993, 0.9993, 0.9993)
ob_pillar_119.location = (-18.26, -8.436, -0.0002435)
ob_pillar_119.rotation_euler = (0.0, -0.0, 1.571)
ob_pillar_119.scale = (0.9993, 0.9993, 0.9993)
ob_pillar_120.location = (-7.461, -13.69, 0.0)
ob_pillar_121.location = (-3.141, -14.29, 0.0)
ob_pillar_122.location = (-15.42, -14.29, 0.0)
ob_pillar_123.location = (-11.1, -13.69, 0.0)

# ---- collection membership
scene.collection.objects.link(ob_wall)
col_ground_floor.objects.link(ob_light)
col_ground_floor.objects.link(ob_camera)
col_ground_floor.objects.link(ob_ground_floor)
col_pillars.objects.link(ob_pillar_001)
col_pillars.objects.link(ob_pillar_002)
col_pillars.objects.link(ob_pillar_003)
col_pillars.objects.link(ob_pillar_004)
col_pillars.objects.link(ob_pillar_005)
col_pillars.objects.link(ob_pillar_006)
col_pillars.objects.link(ob_pillar_007)
col_pillars.objects.link(ob_pillar_008)
col_pillars.objects.link(ob_pillar_009)
col_pillars.objects.link(ob_pillar_010)
col_pillars.objects.link(ob_pillar_011)
col_pillars.objects.link(ob_pillar_012)
col_pillars.objects.link(ob_pillar_013)
col_pillars.objects.link(ob_pillar_014)
col_pillars.objects.link(ob_pillar_015)
col_pillars.objects.link(ob_pillar_016)
col_pillars.objects.link(ob_pillar_017)
col_pillars.objects.link(ob_pillar_018)
col_pillars.objects.link(ob_pillar_019)
col_pillars.objects.link(ob_pillar_020)
col_pillars.objects.link(ob_pillar_021)
col_pillars.objects.link(ob_pillar_022)
col_pillars.objects.link(ob_pillar_023)
col_pillars.objects.link(ob_pillar_024)
col_pillars.objects.link(ob_pillar_025)
col_pillars.objects.link(ob_pillar_026)
col_pillars.objects.link(ob_pillar_027)
col_pillars.objects.link(ob_pillar_028)
col_pillars.objects.link(ob_pillar_029)
col_pillars.objects.link(ob_pillar_030)
col_pillars.objects.link(ob_pillar_031)
col_pillars.objects.link(ob_pillar_032)
col_pillars.objects.link(ob_pillar_033)
col_pillars.objects.link(ob_pillar_034)
col_pillars.objects.link(ob_pillar_035)
col_pillars.objects.link(ob_pillar_036)
col_pillars.objects.link(ob_pillar_037)
col_pillars.objects.link(ob_pillar_038)
col_pillars.objects.link(ob_pillar_039)
col_pillars.objects.link(ob_pillar_040)
col_pillars.objects.link(ob_pillar_041)
col_pillars.objects.link(ob_pillar_042)
col_pillars.objects.link(ob_pillar_043)
col_pillars.objects.link(ob_pillar_044)
col_pillars.objects.link(ob_pillar_045)
col_pillars.objects.link(ob_pillar_046)
col_pillars.objects.link(ob_pillar_047)
col_pillars.objects.link(ob_pillar_048)
col_pillars.objects.link(ob_pillar_049)
col_pillars.objects.link(ob_pillar_050)
col_pillars.objects.link(ob_pillar_051)
col_pillars.objects.link(ob_pillar_052)
col_pillars.objects.link(ob_pillar_053)
col_pillars.objects.link(ob_pillar_054)
col_pillars.objects.link(ob_pillar_055)
col_pillars.objects.link(ob_pillar_056)
col_pillars.objects.link(ob_pillar_057)
col_pillars.objects.link(ob_pillar_058)
col_pillars.objects.link(ob_pillar_059)
col_pillars.objects.link(ob_pillar_060)
col_pillars.objects.link(ob_pillar_061)
col_pillars.objects.link(ob_pillar_062)
col_pillars.objects.link(ob_pillar_063)
col_pillars.objects.link(ob_pillar_064)
col_pillars.objects.link(ob_pillar_065)
col_pillars.objects.link(ob_pillar_066)
col_pillars.objects.link(ob_pillar_067)
col_pillars.objects.link(ob_pillar_068)
col_pillars.objects.link(ob_pillar_069)
col_pillars.objects.link(ob_pillar_070)
col_pillars.objects.link(ob_pillar_071)
col_pillars.objects.link(ob_pillar_072)
col_pillars.objects.link(ob_pillar_073)
col_pillars.objects.link(ob_pillar_074)
col_pillars.objects.link(ob_pillar_075)
col_pillars.objects.link(ob_pillar_076)
col_pillars.objects.link(ob_pillar_077)
col_pillars.objects.link(ob_pillar_078)
col_pillars.objects.link(ob_pillar_079)
col_pillars.objects.link(ob_pillar_080)
col_pillars.objects.link(ob_pillar_081)
col_pillars.objects.link(ob_pillar_082)
col_pillars.objects.link(ob_pillar_083)
col_pillars.objects.link(ob_pillar_084)
col_pillars.objects.link(ob_pillar_085)
col_pillars.objects.link(ob_pillar_086)
col_pillars.objects.link(ob_pillar_087)
col_pillars.objects.link(ob_pillar_088)
col_pillars.objects.link(ob_pillar_089)
col_pillars.objects.link(ob_pillar_090)
col_pillars.objects.link(ob_pillar_091)
col_pillars.objects.link(ob_pillar_092)
col_pillars.objects.link(ob_pillar_093)
col_pillars.objects.link(ob_pillar_094)
col_pillars.objects.link(ob_pillar_095)
col_pillars.objects.link(ob_pillar_096)
col_pillars.objects.link(ob_pillar_097)
col_pillars.objects.link(ob_pillar_098)
col_pillars.objects.link(ob_pillar_099)
col_pillars.objects.link(ob_pillar_100)
col_pillars.objects.link(ob_pillar_101)
col_pillars.objects.link(ob_pillar_102)
col_pillars.objects.link(ob_pillar_103)
col_pillars.objects.link(ob_pillar_104)
col_pillars.objects.link(ob_pillar_105)
col_pillars.objects.link(ob_pillar_106)
col_pillars.objects.link(ob_pillar_107)
col_pillars.objects.link(ob_pillar_108)
col_pillars.objects.link(ob_pillar_109)
col_pillars.objects.link(ob_pillar_110)
col_pillars.objects.link(ob_pillar_111)
col_pillars.objects.link(ob_pillar_112)
col_pillars.objects.link(ob_pillar_113)
col_pillars.objects.link(ob_pillar_114)
col_pillars.objects.link(ob_pillar_115)
col_pillars.objects.link(ob_pillar_116)
col_pillars.objects.link(ob_pillar_117)
col_pillars.objects.link(ob_pillar_118)
col_pillars.objects.link(ob_pillar_119)
col_pillars.objects.link(ob_pillar_120)
col_pillars.objects.link(ob_pillar_121)
col_pillars.objects.link(ob_pillar_122)
col_pillars.objects.link(ob_pillar_123)

# ---- scene / render settings (as saved in the file)
scene.camera = ob_camera
scene.frame_start = 1; scene.frame_end = 250; scene.frame_set(1)
scene.render.engine = 'BLENDER_EEVEE_NEXT'
scene.cycles.sampling_pattern = 'TABULATED_SOBOL'
scene.cycles.use_light_tree = False
scene.view_settings.view_transform = 'Standard'
bpy.context.view_layer.update()
